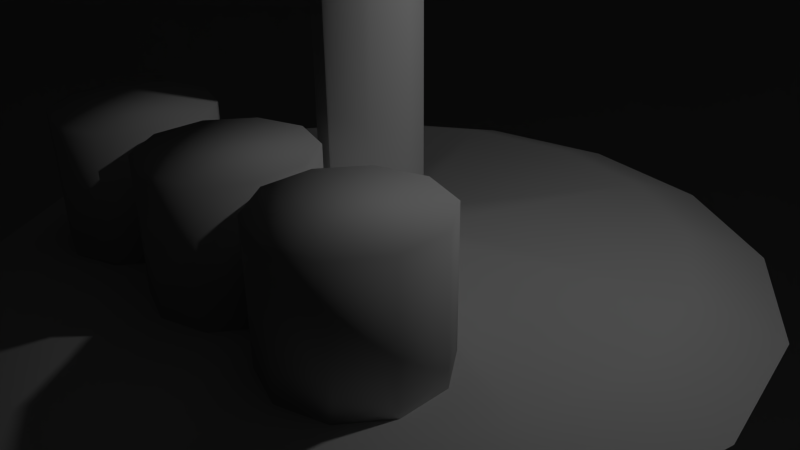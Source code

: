 # Source: MagnetoShield.blend  (saved by Blender 2.70.0; exported with 4.5.12 LTS)
import bpy
from mathutils import Matrix  # noqa: F401  (used for matrix-valued properties, if any)

bpy.ops.wm.read_factory_settings(use_empty=True)
scene = bpy.context.scene
scene.name = 'Scene'

# ---- collections
col_collection_1 = bpy.data.collections.new('Collection 1'); scene.collection.children.link(col_collection_1)

# ---- materials (node trees are filled in below, after node groups)
mat_material = bpy.data.materials.new('Material')
mat_material.alpha_threshold = 0.0
mat_material.use_transparent_shadow = False
mat_material.roughness = 0.5
mat_material.line_color = (0.0, 0.0, 0.0, 1.0)

# ---- material node trees

# ---- world
world_world = bpy.data.worlds.new('World'); scene.world = world_world
world_world.color = (0.05088, 0.05088, 0.05088)
world_world.use_sun_shadow = False
world_world.sun_shadow_jitter_overblur = 0.0
world_world.cycles.sampling_method = 'MANUAL'
world_world.cycles.sample_map_resolution = 256

# ---- cameras
cam_camera = bpy.data.cameras.new('Camera')
cam_camera.clip_end = 100.0
cam_camera.lens = 35.0
cam_camera.sensor_width = 32.0
cam_camera.sensor_height = 18.0
cam_camera.ortho_scale = 7.314
cam_camera.dof.focus_distance = 0.0
cam_camera.dof.aperture_fstop = 128.0

# ---- lights
light_lamp = bpy.data.lights.new('Lamp', 'POINT')
light_lamp.transmission_factor = 0.0
light_lamp.cutoff_distance = 30.0
light_lamp.energy = 100.0
light_lamp.shadow_buffer_clip_start = 1.001
light_lamp.shadow_soft_size = 0.1
light_lamp.shadow_maximum_resolution = 0.006
light_lamp.use_absolute_resolution = True
light_lamp.cycles.use_multiple_importance_sampling = False

# ---- meshes
me_cube_001 = bpy.data.meshes.new('Cube.001')
me_cube_001.from_pydata([(-0.4525, -0.4525, 18.0), (-0.64, -3.87e-08, 18.0), (-0.4525, 0.4525, 18.0), (-5.662e-09, 0.64, 18.0), (-1.023e-07, -0.64, 18.0), (0.4525, -0.4525, 18.0), (0.64, -3.097e-09, 18.0), (0.4525, 0.4525, 18.0), (-11.48, -1.66e-06, 18.74), (-2.273, -1.865, 20.45), (-2.926, 0.2882, 19.45), (-5.825, 0.5737, 19.31), (-8.667, 0.8536, 19.07), (6.732, 5.525, 20.07), (-8.118, -8.118, 19.74), (4.524, 3.713, 20.31), (2.273, 1.865, 20.45), (8.118, 8.118, 19.74), (-2.814, 0.8536, 19.45), (-5.601, 1.699, 19.31), (-8.334, 2.528, 19.07), (-7.68, 4.105, 20.07), (-10.61, 4.393, 18.74), (-2.593, 1.386, 19.45), (-5.162, 2.759, 19.31), (-7.68, 4.105, 19.07), (-5.162, 2.759, 20.31), (-5.525, -6.732, 20.07), (4.105, 7.68, 20.07), (2.759, 5.162, 20.31), (1.386, 2.593, 20.45), (4.393, 10.61, 19.74), (-3.713, -4.524, 20.31), (-2.273, 1.865, 19.45), (-4.524, 3.713, 19.31), (-6.732, 5.525, 19.07), (-1.865, -2.273, 20.45), (-8.118, 8.118, 18.74), (-1.865, 2.273, 19.45), (-3.713, 4.524, 19.31), (-5.525, 6.732, 19.07), (-4.105, -7.68, 20.07), (2.528, 8.334, 20.07), (1.699, 5.601, 20.31), (0.8536, 2.814, 20.45), (-2.759, -5.162, 20.31), (-1.386, 2.593, 19.45), (-2.759, 5.162, 19.31), (-4.105, 7.68, 19.07), (-2.593, 1.386, 20.45), (-1.386, -2.593, 20.45), (-4.393, 10.61, 18.74), (-4.393, -10.61, 19.74), (-0.8536, 2.814, 19.45), (-1.699, 5.601, 19.31), (-2.528, 8.334, 19.07), (-10.61, 4.393, 19.74), (8.667, -0.8536, 20.07), (5.825, -0.5737, 20.31), (2.926, -0.2882, 20.45), (11.48, 5.615e-07, 19.74), (-0.2882, 2.926, 19.45), (-0.5737, 5.825, 19.31), (-0.8536, 8.667, 19.07), (-1.735e-06, 11.48, 18.74), (-2.528, -8.334, 20.07), (0.2882, 2.926, 19.45), (0.5737, 5.825, 19.31), (0.8536, 8.667, 19.07), (-1.699, -5.601, 20.31), (8.667, 0.8536, 20.07), (5.825, 0.5737, 20.31), (2.926, 0.2882, 20.45), (-0.8536, -2.814, 20.45), (0.8536, 2.814, 19.45), (1.699, 5.601, 19.31), (2.528, 8.334, 19.07), (-0.8536, -8.667, 20.07), (4.393, 10.61, 18.74), (-0.5737, -5.825, 20.31), (1.386, 2.593, 19.45), (2.759, 5.162, 19.31), (4.105, 7.68, 19.07), (-0.2882, -2.926, 20.45), (0.8536, 8.667, 20.07), (0.5737, 5.825, 20.31), (0.2882, 2.926, 20.45), (-1.735e-06, 11.48, 19.74), (5.893e-07, -11.48, 19.74), (1.865, 2.273, 19.45), (3.713, 4.524, 19.31), (5.525, 6.732, 19.07), (8.118, 8.118, 18.74), (2.273, 1.865, 19.45), (4.524, 3.713, 19.31), (6.732, 5.525, 19.07), (-0.8536, 8.667, 20.07), (-0.5737, 5.825, 20.31), (-0.2882, 2.926, 20.45), (0.8536, -8.667, 20.07), (2.593, 1.386, 19.45), (5.162, 2.759, 19.31), (7.68, 4.105, 19.07), (0.5737, -5.825, 20.31), (10.61, 4.393, 18.74), (0.2882, -2.926, 20.45), (2.814, 0.8536, 19.45), (5.601, 1.699, 19.31), (8.334, 2.528, 19.07), (-8.334, 2.528, 20.07), (2.528, -8.334, 20.07), (8.334, 2.528, 20.07), (5.601, 1.699, 20.31), (2.814, 0.8536, 20.45), (10.61, 4.393, 19.74), (1.699, -5.601, 20.31), (2.926, 0.2882, 19.45), (5.825, 0.5737, 19.31), (8.667, 0.8536, 19.07), (0.8536, -2.814, 20.45), (11.48, 6.111e-07, 18.74), (4.393, -10.61, 19.74), (2.926, -0.2882, 19.45), (5.825, -0.5737, 19.31), (8.667, -0.8536, 19.07), (7.68, 4.105, 20.07), (5.162, 2.759, 20.31), (2.593, 1.386, 20.45), (2.814, -0.8536, 19.45), (5.601, -1.699, 19.31), (8.334, -2.528, 19.07), (-5.601, 1.699, 20.31), (10.61, -4.393, 18.74), (4.105, -7.68, 20.07), (2.593, -1.386, 19.45), (5.162, -2.759, 19.31), (7.68, -4.105, 19.07), (-2.814, 0.8536, 20.45), (2.759, -5.162, 20.31), (-2.528, 8.334, 20.07), (-1.699, 5.601, 20.31), (-0.8536, 2.814, 20.45), (-4.393, 10.61, 19.74), (1.386, -2.593, 20.45), (2.273, -1.865, 19.45), (4.524, -3.713, 19.31), (6.732, -5.525, 19.07), (5.525, -6.732, 20.07), (8.118, -8.118, 18.74), (3.713, -4.524, 20.31), (1.865, -2.273, 19.45), (3.713, -4.524, 19.31), (5.525, -6.732, 19.07), (1.865, -2.273, 20.45), (-4.105, 7.68, 20.07), (-2.759, 5.162, 20.31), (-1.386, 2.593, 20.45), (8.118, -8.118, 19.74), (1.386, -2.593, 19.45), (2.759, -5.162, 19.31), (4.105, -7.68, 19.07), (-8.667, 0.8536, 20.07), (4.393, -10.61, 18.74), (0.8536, -2.814, 19.45), (1.699, -5.601, 19.31), (2.528, -8.334, 19.07), (-5.825, 0.5737, 20.31), (0.2882, -2.926, 19.45), (0.5737, -5.825, 19.31), (0.8536, -8.667, 19.07), (5.894e-07, -11.48, 18.74), (-4.524, -3.713, 20.31), (-0.2882, -2.926, 19.45), (-0.5737, -5.825, 19.31), (-0.8536, -8.667, 19.07), (-0.8536, -2.814, 19.45), (-1.699, -5.601, 19.31), (-2.528, -8.334, 19.07), (-2.926, 0.2882, 20.45), (6.732, -5.525, 20.07), (-4.393, -10.61, 18.74), (4.524, -3.713, 20.31), (-1.386, -2.593, 19.45), (-2.759, -5.162, 19.31), (-4.105, -7.68, 19.07), (-11.48, -1.709e-06, 19.74), (2.273, -1.865, 20.45), (-5.525, 6.732, 20.07), (-3.713, 4.524, 20.31), (-1.865, 2.273, 20.45), (-8.118, 8.118, 19.74), (7.68, -4.105, 20.07), (-1.865, -2.273, 19.45), (-3.713, -4.524, 19.31), (-5.525, -6.732, 19.07), (5.162, -2.759, 20.31), (-8.118, -8.118, 18.74), (2.593, -1.386, 20.45), (-2.273, -1.865, 19.45), (-4.524, -3.713, 19.31), (-6.732, -5.525, 19.07), (10.61, -4.393, 19.74), (-8.667, -0.8536, 20.07), (-5.825, -0.5737, 20.31), (-6.732, 5.525, 20.07), (-4.524, 3.713, 20.31), (-2.273, 1.865, 20.45), (-2.926, -0.2882, 20.45), (-8.334, -2.528, 20.07), (-2.593, -1.386, 19.45), (-5.162, -2.759, 19.31), (-7.68, -4.105, 19.07), (-5.601, -1.699, 20.31), (-2.814, -0.8536, 20.45), (-10.61, -4.393, 18.74), (-10.61, -4.393, 19.74), (-2.814, -0.8536, 19.45), (-5.601, -1.699, 19.31), (-8.334, -2.528, 19.07), (8.334, -2.528, 20.07), (5.525, 6.732, 20.07), (3.713, 4.524, 20.31), (5.601, -1.699, 20.31), (-7.68, -4.105, 20.07), (-5.162, -2.759, 20.31), (-2.926, -0.2882, 19.45), (-5.825, -0.5737, 19.31), (-8.667, -0.8536, 19.07), (1.865, 2.273, 20.45), (2.814, -0.8536, 20.45), (-2.593, -1.386, 20.45), (-6.732, -5.525, 20.07), (2.762, -0.8973, 20.52), (2.762, 0.8973, 20.52), (2.662e-06, -2.904, 20.52), (1.707, -2.349, 20.52), (-2.762, -0.8973, 20.52), (-1.707, 2.349, 20.52), (2.662e-06, 2.904, 20.52), (1.998, -1.452, 20.9), (-1.707, -2.349, 20.52), (-0.7633, 2.349, 20.9), (1.998, 1.452, 20.9), (1.707, 2.349, 20.52), (-1.235, -0.8973, 21.13), (-1.235, 0.8973, 21.13), (-2.47, -6.52e-08, 20.9), (1.527, -6.52e-08, 21.13), (-2.762, 0.8973, 20.52), (-0.7633, -2.349, 20.9), (0.4717, -1.452, 21.13), (0.4717, 1.452, 21.13), (2.662e-06, -6.52e-08, 21.24), (2.597, -6.52e-08, 20.84), (0.8026, 2.47, 20.84), (-2.101, 1.527, 20.84), (-2.101, -1.527, 20.84), (0.8026, -2.47, 20.84)], [], [(11, 12, 161, 166), (8, 227, 202, 185), (231, 14, 27), (117, 116, 72, 71), (183, 184, 41, 45), (164, 165, 110, 115), (224, 230, 213, 212), (170, 169, 99, 88), (102, 101, 126, 125), (223, 224, 212, 208), (10, 11, 166, 178), (219, 222, 195, 191), (182, 183, 45, 50), (223, 208, 215), (163, 164, 115, 119), (169, 168, 103, 99), (101, 100, 127, 126), (146, 145, 181, 179), (184, 180, 52, 41), (81, 82, 28, 29), (148, 146, 179, 157), (19, 18, 137, 131), (193, 192, 36, 32), (168, 167, 105, 103), (219, 191, 201), (152, 148, 157, 147), (173, 174, 77, 79), (39, 40, 187, 188), (174, 170, 88, 77), (145, 144, 186, 181), (200, 196, 14, 231), (106, 107, 112, 113), (202, 161, 185), (138, 143, 119, 115), (151, 152, 147, 149), (217, 218, 208, 212), (153, 149, 181, 186), (91, 90, 221, 220), (80, 81, 29, 30), (179, 181, 149, 147), (123, 124, 57, 58), (165, 162, 121, 110), (180, 177, 65, 52), (38, 39, 188, 189), (92, 91, 220, 17), (104, 102, 125, 114), (202, 203, 166, 161), (172, 173, 79, 83), (63, 62, 97, 96), (48, 47, 155, 154), (150, 151, 149, 153), (130, 129, 222, 219), (216, 217, 212, 213), (90, 89, 228, 221), (132, 130, 219, 201), (166, 203, 207, 178), (45, 69, 73, 50), (37, 35, 204, 190), (67, 68, 84, 85), (79, 103, 105, 83), (78, 76, 42, 31), (47, 46, 156, 155), (20, 19, 131, 109), (68, 64, 87, 84), (122, 123, 58, 59), (194, 193, 32, 27), (21, 56, 109), (24, 25, 21, 26), (110, 121, 133), (12, 8, 185, 161), (41, 65, 69, 45), (21, 109, 131, 26), (129, 128, 229, 222), (62, 61, 98, 97), (179, 147, 157), (199, 200, 231, 171), (120, 118, 70, 60), (40, 37, 190, 187), (66, 67, 85, 86), (107, 108, 111, 112), (55, 51, 142, 139), (222, 229, 197, 195), (108, 104, 114, 111), (227, 226, 203, 202), (23, 24, 26, 49), (77, 88, 99), (198, 199, 171, 9), (95, 92, 17, 13), (51, 48, 154, 142), (124, 120, 60, 57), (214, 211, 223, 215), (177, 176, 69, 65), (169, 174, 173, 168), (160, 159, 138, 133), (226, 225, 207, 203), (94, 95, 13, 15), (196, 194, 27, 14), (194, 200, 199, 193), (136, 132, 201, 191), (177, 184, 183, 176), (162, 160, 133, 121), (210, 217, 216, 209), (12, 11, 226, 227), (19, 24, 23, 18), (211, 218, 217, 210), (176, 175, 73, 69), (11, 10, 225, 226), (54, 55, 139, 140), (193, 199, 198, 192), (26, 131, 137, 49), (159, 158, 143, 138), (93, 94, 15, 16), (205, 206, 189, 188), (135, 136, 191, 195), (204, 205, 188, 187), (32, 171, 231, 27), (218, 214, 215, 208), (101, 107, 106, 100), (53, 54, 140, 141), (32, 36, 9, 171), (75, 81, 80, 74), (76, 75, 43, 42), (129, 135, 134, 128), (62, 67, 66, 61), (90, 94, 93, 89), (35, 34, 205, 204), (22, 20, 109, 56), (134, 135, 195, 197), (117, 123, 122, 116), (211, 210, 224, 223), (118, 117, 71, 70), (176, 183, 182, 175), (25, 22, 56, 21), (47, 54, 53, 46), (159, 164, 163, 158), (75, 74, 44, 43), (34, 39, 38, 33), (145, 151, 150, 144), (64, 63, 96, 87), (168, 173, 172, 167), (82, 78, 31, 28), (187, 190, 204), (65, 41, 52), (34, 33, 206, 205), (140, 155, 156, 141), (113, 72, 116, 106), (16, 127, 100, 93), (80, 30, 228, 89), (133, 138, 115, 110), (140, 139, 154, 155), (66, 86, 44, 74), (98, 61, 53, 141), (38, 189, 156, 46), (206, 33, 23, 49), (10, 178, 137, 18), (213, 207, 225, 216), (209, 198, 9, 230), (36, 192, 182, 50), (83, 73, 175, 172), (119, 105, 167, 163), (154, 139, 142), (143, 158, 150, 153), (144, 134, 197, 186), (122, 59, 229, 128), (210, 209, 230, 224), (103, 79, 77, 99), (58, 71, 72, 59), (57, 70, 71, 58), (57, 60, 70), (125, 111, 114), (111, 125, 126, 112), (112, 126, 127, 113), (15, 221, 228, 16), (13, 220, 221, 15), (13, 17, 220), (42, 28, 31), (28, 42, 43, 29), (29, 43, 44, 30), (85, 97, 98, 86), (84, 96, 97, 85), (84, 87, 96), (160, 165, 164, 159), (146, 152, 151, 145), (130, 136, 135, 129), (118, 124, 123, 117), (102, 108, 107, 101), (91, 95, 94, 90), (76, 82, 81, 75), (63, 68, 67, 62), (48, 55, 54, 47), (35, 40, 39, 34), (20, 25, 24, 19), (25, 20, 22), (12, 227, 8), (218, 211, 214), (194, 196, 200), (184, 177, 180), (174, 169, 170), (165, 160, 162), (152, 146, 148), (136, 130, 132), (124, 118, 120), (108, 102, 104), (95, 91, 92), (82, 76, 78), (63, 64, 68), (55, 48, 51), (40, 35, 37), (50, 240, 36), (235, 239, 257), (239, 253, 247), (233, 242, 253), (251, 241, 245), (253, 242, 247), (255, 246, 245), (254, 241, 251), (249, 240, 50), (238, 241, 254), (257, 239, 250), (73, 249, 50), (232, 253, 239), (256, 249, 244), (240, 249, 256), (244, 249, 250), (243, 254, 242), (251, 245, 252), (236, 256, 246), (73, 83, 249), (244, 250, 252), (249, 257, 250), (250, 247, 252), (241, 255, 245), (83, 234, 249), (245, 246, 244), (246, 256, 244), (242, 254, 251), (234, 257, 249), (247, 242, 251), (248, 246, 255), (247, 251, 252), (250, 239, 247), (245, 244, 252), (237, 255, 241), (240, 256, 36), (36, 256, 9), (9, 256, 230), (256, 236, 230), (230, 236, 213), (236, 246, 213), (213, 246, 207), (178, 207, 246), (137, 178, 246), (246, 248, 137), (255, 137, 248), (137, 255, 49), (49, 255, 206), (206, 255, 189), (255, 237, 189), (189, 237, 156), (237, 241, 156), (156, 241, 141), (141, 241, 98), (241, 238, 98), (98, 238, 86), (238, 254, 86), (86, 254, 44), (44, 254, 30), (254, 243, 30), (30, 243, 228), (243, 242, 228), (228, 242, 16), (127, 16, 242), (242, 233, 127), (127, 233, 113), (72, 113, 233), (233, 253, 72), (72, 253, 59), (232, 229, 59), (232, 59, 253), (229, 232, 197), (232, 239, 197), (197, 239, 186), (239, 235, 186), (186, 235, 153), (153, 235, 143), (235, 257, 143), (143, 257, 119), (105, 119, 257), (257, 234, 105), (105, 234, 83), (116, 122, 6), (89, 93, 7), (61, 66, 3), (33, 38, 2), (225, 10, 1), (192, 198, 0), (167, 172, 4), (144, 150, 5), (5, 6, 128, 134), (6, 7, 100, 106), (7, 3, 74, 80), (3, 2, 46, 53), (2, 1, 18, 23), (1, 0, 209, 216), (0, 4, 175, 182), (4, 5, 158, 163), (122, 128, 6), (106, 116, 6), (93, 100, 7), (80, 89, 7), (66, 74, 3), (53, 61, 3), (46, 2, 38), (33, 2, 23), (10, 18, 1), (216, 225, 1), (209, 0, 198), (182, 192, 0), (172, 175, 4), (163, 167, 4), (158, 5, 150), (134, 144, 5)])
me_cube_001.polygons.foreach_set('use_smooth', [True] * 322)
me_cube_001.materials.append(mat_material)
me_cube_001.use_remesh_preserve_volume = False
me_cube_001.use_remesh_preserve_attributes = False
me_cube_001.use_mirror_vertex_groups = False
me_cube_001.update()
me_sphere = bpy.data.meshes.new('Sphere')
me_sphere.from_pydata([(-11.71, -7.458e-06, 19.62), (-22.96, -7.458e-06, 18.48), (-33.33, -7.458e-06, 16.63), (-42.43, -7.458e-06, 14.14), (-49.89, -7.458e-06, 11.11), (-55.43, -7.458e-06, 7.654), (-58.85, -7.458e-06, 3.902), (-60.0, -7.458e-06, 1.017e-06), (-58.85, -7.458e-06, -3.902), (-55.43, -7.458e-06, -7.654), (-49.89, -7.458e-06, -11.11), (-42.43, -7.458e-06, -14.14), (-33.33, -7.458e-06, -16.63), (-22.96, -7.458e-06, -18.48), (-11.71, -7.458e-06, -19.62), (-11.48, 2.284, 19.62), (-22.52, 4.479, 18.48), (-32.69, 6.503, 16.63), (-41.61, 8.277, 14.14), (-48.93, 9.733, 11.11), (-54.37, 10.81, 7.654), (-57.72, 11.48, 3.902), (-58.85, 11.71, 1.017e-06), (-57.72, 11.48, -3.902), (-54.37, 10.81, -7.654), (-48.93, 9.733, -11.11), (-41.61, 8.277, -14.14), (-32.69, 6.503, -16.63), (-22.52, 4.479, -18.48), (-11.48, 2.284, -19.62), (-10.81, 4.479, 19.62), (-21.21, 8.787, 18.48), (-30.8, 12.76, 16.63), (-39.2, 16.24, 14.14), (-46.09, 19.09, 11.11), (-51.21, 21.21, 7.654), (-54.37, 22.52, 3.902), (-55.43, 22.96, 1.017e-06), (-54.37, 22.52, -3.902), (-51.21, 21.21, -7.654), (-46.09, 19.09, -11.11), (-39.2, 16.24, -14.14), (-30.8, 12.76, -16.63), (-21.21, 8.787, -18.48), (-10.81, 4.479, -19.62), (-9.733, 6.503, 19.62), (-19.09, 12.76, 18.48), (-27.72, 18.52, 16.63), (-35.28, 23.57, 14.14), (-41.48, 27.72, 11.11), (-46.09, 30.8, 7.654), (-48.93, 32.69, 3.902), (-49.89, 33.33, 1.017e-06), (-48.93, 32.69, -3.902), (-46.09, 30.8, -7.654), (-41.48, 27.72, -11.11), (-35.28, 23.57, -14.14), (-27.72, 18.52, -16.63), (-19.09, 12.76, -18.48), (-9.733, 6.503, -19.62), (-8.277, 8.277, 19.62), (-16.24, 16.24, 18.48), (-23.57, 23.57, 16.63), (-30.0, 30.0, 14.14), (-35.28, 35.28, 11.11), (-39.2, 39.2, 7.654), (-41.61, 41.61, 3.902), (-42.43, 42.43, 1.017e-06), (-41.61, 41.61, -3.902), (-39.2, 39.2, -7.654), (-35.28, 35.28, -11.11), (-30.0, 30.0, -14.14), (-23.57, 23.57, -16.63), (-16.24, 16.24, -18.48), (-8.277, 8.277, -19.62), (-6.503, 9.733, 19.62), (-12.76, 19.09, 18.48), (-18.52, 27.72, 16.63), (-23.57, 35.28, 14.14), (-27.72, 41.48, 11.11), (-30.8, 46.09, 7.654), (-32.69, 48.93, 3.902), (-33.33, 49.89, 1.017e-06), (-32.69, 48.93, -3.902), (-30.8, 46.09, -7.654), (-27.72, 41.48, -11.11), (-23.57, 35.28, -14.14), (-18.52, 27.72, -16.63), (-12.76, 19.09, -18.48), (-6.503, 9.733, -19.62), (-4.479, 10.81, 19.62), (-8.787, 21.21, 18.48), (-12.76, 30.8, 16.63), (-16.24, 39.2, 14.14), (-19.09, 46.09, 11.11), (-21.21, 51.21, 7.654), (-22.52, 54.37, 3.902), (-22.96, 55.43, 1.017e-06), (-22.52, 54.37, -3.902), (-21.21, 51.21, -7.654), (-19.09, 46.09, -11.11), (-16.24, 39.2, -14.14), (-12.76, 30.8, -16.63), (-8.787, 21.21, -18.48), (-4.479, 10.81, -19.62), (-2.284, 11.48, 19.62), (-4.479, 22.52, 18.48), (-6.503, 32.69, 16.63), (-8.277, 41.61, 14.14), (-9.733, 48.93, 11.11), (-10.81, 54.37, 7.654), (-11.48, 57.72, 3.902), (-11.71, 58.85, 1.017e-06), (-11.48, 57.72, -3.902), (-10.81, 54.37, -7.654), (-9.733, 48.93, -11.11), (-8.277, 41.61, -14.14), (-6.503, 32.69, -16.63), (-4.479, 22.52, -18.48), (-2.284, 11.48, -19.62), (4.166e-06, 11.71, 19.62), (5.239e-06, 22.96, 18.48), (1.305e-06, 33.33, 16.63), (4.881e-06, 42.43, 14.14), (4.166e-06, 49.89, 11.11), (1.305e-06, 55.43, 7.654), (8.457e-06, 58.85, 3.902), (6.311e-06, 60.0, 1.017e-06), (8.457e-06, 58.85, -3.902), (1.305e-06, 55.43, -7.654), (4.166e-06, 49.89, -11.11), (4.881e-06, 42.43, -14.14), (4.166e-06, 33.33, -16.63), (5.596e-06, 22.96, -18.48), (3.808e-06, 11.71, -19.62), (2.284, 11.48, 19.62), (4.479, 22.52, 18.48), (6.503, 32.69, 16.63), (8.277, 41.61, 14.14), (9.733, 48.93, 11.11), (10.81, 54.37, 7.654), (11.48, 57.72, 3.902), (11.71, 58.85, 1.017e-06), (11.48, 57.72, -3.902), (10.81, 54.37, -7.654), (9.733, 48.93, -11.11), (8.277, 41.61, -14.14), (6.503, 32.69, -16.63), (4.479, 22.52, -18.48), (2.284, 11.48, -19.62), (4.479, 10.81, 19.62), (8.787, 21.21, 18.48), (12.76, 30.8, 16.63), (16.24, 39.2, 14.14), (19.09, 46.09, 11.11), (21.21, 51.21, 7.654), (22.52, 54.37, 3.902), (22.96, 55.43, 1.017e-06), (22.52, 54.37, -3.902), (21.21, 51.21, -7.654), (19.09, 46.09, -11.11), (16.24, 39.2, -14.14), (12.76, 30.8, -16.63), (8.787, 21.21, -18.48), (4.479, 10.81, -19.62), (6.503, 9.733, 19.62), (12.76, 19.09, 18.48), (18.52, 27.72, 16.63), (23.57, 35.28, 14.14), (27.72, 41.48, 11.11), (30.8, 46.09, 7.654), (32.69, 48.93, 3.902), (33.33, 49.89, 1.017e-06), (32.69, 48.93, -3.902), (30.8, 46.09, -7.654), (27.72, 41.48, -11.11), (23.57, 35.28, -14.14), (18.52, 27.72, -16.63), (12.76, 19.09, -18.48), (6.503, 9.733, -19.62), (8.277, 8.277, 19.62), (16.24, 16.24, 18.48), (23.57, 23.57, 16.63), (30.0, 30.0, 14.14), (35.28, 35.28, 11.11), (39.2, 39.2, 7.654), (41.61, 41.61, 3.902), (42.43, 42.43, 1.017e-06), (41.61, 41.61, -3.902), (39.2, 39.2, -7.654), (35.28, 35.28, -11.11), (30.0, 30.0, -14.14), (23.57, 23.57, -16.63), (16.24, 16.24, -18.48), (8.277, 8.277, -19.62), (9.733, 6.503, 19.62), (19.09, 12.76, 18.48), (27.72, 18.52, 16.63), (35.28, 23.57, 14.14), (41.48, 27.72, 11.11), (46.09, 30.8, 7.654), (48.93, 32.69, 3.902), (49.89, 33.33, 1.017e-06), (48.93, 32.69, -3.902), (46.09, 30.8, -7.654), (41.48, 27.72, -11.11), (35.28, 23.57, -14.14), (27.72, 18.52, -16.63), (19.09, 12.76, -18.48), (9.733, 6.503, -19.62), (10.81, 4.479, 19.62), (21.21, 8.787, 18.48), (30.8, 12.76, 16.63), (39.2, 16.24, 14.14), (46.09, 19.09, 11.11), (51.21, 21.21, 7.654), (54.37, 22.52, 3.902), (55.43, 22.96, 1.017e-06), (54.37, 22.52, -3.902), (51.21, 21.21, -7.654), (46.09, 19.09, -11.11), (39.2, 16.24, -14.14), (30.8, 12.76, -16.63), (21.21, 8.787, -18.48), (10.81, 4.479, -19.62), (11.48, 2.284, 19.62), (22.52, 4.479, 18.48), (32.69, 6.503, 16.63), (41.61, 8.277, 14.14), (48.93, 9.733, 11.11), (54.37, 10.81, 7.654), (57.72, 11.48, 3.902), (58.85, 11.71, 1.017e-06), (57.72, 11.48, -3.902), (54.37, 10.81, -7.654), (48.93, 9.733, -11.11), (41.61, 8.277, -14.14), (32.69, 6.503, -16.63), (22.52, 4.479, -18.48), (11.48, 2.284, -19.62), (11.71, -1.008e-05, 19.62), (22.96, -9.366e-06, 18.48), (33.33, -4.359e-06, 16.63), (42.43, -1.08e-05, 14.14), (49.89, -9.366e-06, 11.11), (55.43, -8.651e-06, 7.654), (58.85, -1.866e-05, 3.902), (60.0, -9.366e-06, 1.017e-06), (58.85, -1.866e-05, -3.902), (55.43, -8.651e-06, -7.654), (49.89, -9.366e-06, -11.11), (42.43, -1.08e-05, -14.14), (33.33, -5.79e-06, -16.63), (22.96, -7.22e-06, -18.48), (11.71, -9.545e-06, -19.62), (11.48, -2.284, 19.62), (22.52, -4.479, 18.48), (32.69, -6.503, 16.63), (41.61, -8.277, 14.14), (48.93, -9.733, 11.11), (54.37, -10.81, 7.654), (57.72, -11.48, 3.902), (58.85, -11.71, 1.017e-06), (57.72, -11.48, -3.902), (54.37, -10.81, -7.654), (48.93, -9.733, -11.11), (41.61, -8.277, -14.14), (32.69, -6.503, -16.63), (22.52, -4.479, -18.48), (11.48, -2.284, -19.62), (10.81, -4.479, 19.62), (21.21, -8.787, 18.48), (30.8, -12.76, 16.63), (39.2, -16.24, 14.14), (46.09, -19.09, 11.11), (51.21, -21.21, 7.654), (54.37, -22.52, 3.902), (55.43, -22.96, 1.017e-06), (54.37, -22.52, -3.902), (51.21, -21.21, -7.654), (46.09, -19.09, -11.11), (39.2, -16.24, -14.14), (30.8, -12.76, -16.63), (21.21, -8.787, -18.48), (10.81, -4.479, -19.62), (9.733, -6.503, 19.62), (19.09, -12.76, 18.48), (27.72, -18.52, 16.63), (35.28, -23.57, 14.14), (41.48, -27.72, 11.11), (46.09, -30.8, 7.654), (48.93, -32.69, 3.902), (49.89, -33.33, 1.017e-06), (48.93, -32.69, -3.902), (46.09, -30.8, -7.654), (41.48, -27.72, -11.11), (35.28, -23.57, -14.14), (27.72, -18.52, -16.63), (19.09, -12.76, -18.48), (9.733, -6.503, -19.62), (8.277, -8.277, 19.62), (16.24, -16.24, 18.48), (23.57, -23.57, 16.63), (30.0, -30.0, 14.14), (35.28, -35.28, 11.11), (39.2, -39.2, 7.654), (41.61, -41.61, 3.902), (42.43, -42.43, 1.017e-06), (41.61, -41.61, -3.902), (39.2, -39.2, -7.654), (35.28, -35.28, -11.11), (30.0, -30.0, -14.14), (23.57, -23.57, -16.63), (16.24, -16.24, -18.48), (8.277, -8.277, -19.62), (6.503, -9.733, 19.62), (12.76, -19.09, 18.48), (18.52, -27.72, 16.63), (23.57, -35.28, 14.14), (27.72, -41.48, 11.11), (30.8, -46.09, 7.654), (32.69, -48.93, 3.902), (33.33, -49.89, 1.017e-06), (32.69, -48.93, -3.902), (30.8, -46.09, -7.654), (27.72, -41.48, -11.11), (23.57, -35.28, -14.14), (18.52, -27.72, -16.63), (12.76, -19.09, -18.48), (6.503, -9.733, -19.62), (4.479, -10.81, 19.62), (8.787, -21.21, 18.48), (12.76, -30.8, 16.63), (16.24, -39.2, 14.14), (19.09, -46.09, 11.11), (21.21, -51.21, 7.654), (22.52, -54.37, 3.902), (22.96, -55.43, 1.017e-06), (22.52, -54.37, -3.902), (21.21, -51.21, -7.654), (19.09, -46.09, -11.11), (16.24, -39.2, -14.14), (12.76, -30.8, -16.63), (8.787, -21.21, -18.48), (4.479, -10.81, -19.62), (2.284, -11.48, 19.62), (4.479, -22.52, 18.48), (6.503, -32.69, 16.63), (8.277, -41.61, 14.14), (9.733, -48.93, 11.11), (10.81, -54.37, 7.654), (11.48, -57.72, 3.902), (11.71, -58.85, 1.017e-06), (11.48, -57.72, -3.902), (10.81, -54.37, -7.654), (9.733, -48.93, -11.11), (8.277, -41.61, -14.14), (6.503, -32.69, -16.63), (4.479, -22.52, -18.48), (2.284, -11.48, -19.62), (5.29e-08, -11.71, 19.62), (2.02e-06, -22.96, 18.48), (3.45e-06, -33.33, 16.63), (-3.702e-06, -42.43, 14.14), (-5.848e-06, -49.89, 11.11), (-3.702e-06, -55.43, 7.654), (-1.014e-05, -58.85, 3.902), (-8.412e-07, -60.0, 1.017e-06), (-1.014e-05, -58.85, -3.902), (-3.702e-06, -55.43, -7.654), (-5.848e-06, -49.89, -11.11), (-3.702e-06, -42.43, -14.14), (2.02e-06, -33.33, -16.63), (3.45e-06, -22.96, -18.48), (1.126e-06, -11.71, -19.62), (-2.284, -11.48, 19.62), (-4.479, -22.52, 18.48), (-6.503, -32.69, 16.63), (-8.277, -41.61, 14.14), (-9.733, -48.93, 11.11), (-10.81, -54.37, 7.654), (-11.48, -57.72, 3.902), (-11.71, -58.85, 1.017e-06), (-11.48, -57.72, -3.902), (-10.81, -54.37, -7.654), (-9.733, -48.93, -11.11), (-8.277, -41.61, -14.14), (-6.503, -32.69, -16.63), (-4.479, -22.52, -18.48), (-2.284, -11.48, -19.62), (3.313e-06, -7.458e-06, -20.0), (-4.479, -10.81, 19.62), (-8.787, -21.21, 18.48), (-12.76, -30.8, 16.63), (-16.24, -39.2, 14.14), (-19.09, -46.09, 11.11), (-21.21, -51.21, 7.654), (-22.52, -54.37, 3.902), (-22.96, -55.43, 1.017e-06), (-22.52, -54.37, -3.902), (-21.21, -51.21, -7.654), (-19.09, -46.09, -11.11), (-16.24, -39.2, -14.14), (-12.76, -30.8, -16.63), (-8.787, -21.21, -18.48), (-4.479, -10.81, -19.62), (-6.503, -9.733, 19.62), (-12.76, -19.09, 18.48), (-18.52, -27.72, 16.63), (-23.57, -35.28, 14.14), (-27.72, -41.48, 11.11), (-30.8, -46.09, 7.654), (-32.69, -48.93, 3.902), (-33.33, -49.89, 1.017e-06), (-32.69, -48.93, -3.902), (-30.8, -46.09, -7.654), (-27.72, -41.48, -11.11), (-23.57, -35.28, -14.14), (-18.52, -27.72, -16.63), (-12.76, -19.09, -18.48), (-6.503, -9.733, -19.62), (-8.277, -8.277, 19.62), (-16.24, -16.24, 18.48), (-23.57, -23.57, 16.63), (-30.0, -30.0, 14.14), (-35.28, -35.28, 11.11), (-39.2, -39.2, 7.654), (-41.61, -41.61, 3.902), (-42.43, -42.43, 1.017e-06), (-41.61, -41.61, -3.902), (-39.2, -39.2, -7.654), (-35.28, -35.28, -11.11), (-30.0, -30.0, -14.14), (-23.57, -23.57, -16.63), (-16.24, -16.24, -18.48), (-8.277, -8.277, -19.62), (-9.733, -6.503, 19.62), (-19.09, -12.76, 18.48), (-27.72, -18.52, 16.63), (-35.28, -23.57, 14.14), (-41.48, -27.72, 11.11), (-46.09, -30.8, 7.654), (-48.93, -32.69, 3.902), (-49.89, -33.33, 1.017e-06), (-48.93, -32.69, -3.902), (-46.09, -30.8, -7.654), (-41.48, -27.72, -11.11), (-35.28, -23.57, -14.14), (-27.72, -18.52, -16.63), (-19.09, -12.76, -18.48), (-9.733, -6.503, -19.62), (-1.475e-05, -1.494e-05, 20.0), (-10.81, -4.479, 19.62), (-21.21, -8.787, 18.48), (-30.8, -12.76, 16.63), (-39.2, -16.24, 14.14), (-46.09, -19.09, 11.11), (-51.21, -21.21, 7.654), (-54.37, -22.52, 3.902), (-55.43, -22.96, 1.017e-06), (-54.37, -22.52, -3.902), (-51.21, -21.21, -7.654), (-46.09, -19.09, -11.11), (-39.2, -16.24, -14.14), (-30.8, -12.76, -16.63), (-21.21, -8.787, -18.48), (-10.81, -4.479, -19.62), (-11.48, -2.284, 19.62), (-22.52, -4.479, 18.48), (-32.69, -6.503, 16.63), (-41.61, -8.277, 14.14), (-48.93, -9.733, 11.11), (-54.37, -10.81, 7.654), (-57.72, -11.48, 3.902), (-58.85, -11.71, 1.017e-06), (-57.72, -11.48, -3.902), (-54.37, -10.81, -7.654), (-48.93, -9.733, -11.11), (-41.61, -8.277, -14.14), (-32.69, -6.503, -16.63), (-22.52, -4.479, -18.48), (-11.48, -2.284, -19.62)], [], [(4, 3, 18, 19), (2, 1, 16, 17), (13, 12, 27, 28), (11, 10, 25, 26), (9, 8, 23, 24), (7, 6, 21, 22), (5, 4, 19, 20), (3, 2, 17, 18), (14, 13, 28, 29), (1, 0, 15, 16), (12, 11, 26, 27), (10, 9, 24, 25), (8, 7, 22, 23), (6, 5, 20, 21), (25, 24, 39, 40), (23, 22, 37, 38), (21, 20, 35, 36), (19, 18, 33, 34), (17, 16, 31, 32), (28, 27, 42, 43), (26, 25, 40, 41), (24, 23, 38, 39), (22, 21, 36, 37), (20, 19, 34, 35), (18, 17, 32, 33), (29, 28, 43, 44), (16, 15, 30, 31), (27, 26, 41, 42), (40, 39, 54, 55), (38, 37, 52, 53), (36, 35, 50, 51), (34, 33, 48, 49), (32, 31, 46, 47), (43, 42, 57, 58), (41, 40, 55, 56), (39, 38, 53, 54), (37, 36, 51, 52), (35, 34, 49, 50), (33, 32, 47, 48), (44, 43, 58, 59), (31, 30, 45, 46), (42, 41, 56, 57), (55, 54, 69, 70), (53, 52, 67, 68), (51, 50, 65, 66), (49, 48, 63, 64), (47, 46, 61, 62), (58, 57, 72, 73), (56, 55, 70, 71), (54, 53, 68, 69), (52, 51, 66, 67), (50, 49, 64, 65), (48, 47, 62, 63), (59, 58, 73, 74), (46, 45, 60, 61), (57, 56, 71, 72), (70, 69, 84, 85), (68, 67, 82, 83), (66, 65, 80, 81), (64, 63, 78, 79), (62, 61, 76, 77), (73, 72, 87, 88), (71, 70, 85, 86), (69, 68, 83, 84), (67, 66, 81, 82), (65, 64, 79, 80), (63, 62, 77, 78), (74, 73, 88, 89), (61, 60, 75, 76), (72, 71, 86, 87), (85, 84, 99, 100), (83, 82, 97, 98), (81, 80, 95, 96), (79, 78, 93, 94), (77, 76, 91, 92), (88, 87, 102, 103), (86, 85, 100, 101), (84, 83, 98, 99), (82, 81, 96, 97), (80, 79, 94, 95), (78, 77, 92, 93), (89, 88, 103, 104), (76, 75, 90, 91), (87, 86, 101, 102), (100, 99, 114, 115), (98, 97, 112, 113), (96, 95, 110, 111), (94, 93, 108, 109), (92, 91, 106, 107), (103, 102, 117, 118), (101, 100, 115, 116), (99, 98, 113, 114), (97, 96, 111, 112), (95, 94, 109, 110), (93, 92, 107, 108), (104, 103, 118, 119), (91, 90, 105, 106), (102, 101, 116, 117), (115, 114, 129, 130), (113, 112, 127, 128), (111, 110, 125, 126), (109, 108, 123, 124), (107, 106, 121, 122), (118, 117, 132, 133), (116, 115, 130, 131), (114, 113, 128, 129), (112, 111, 126, 127), (110, 109, 124, 125), (108, 107, 122, 123), (119, 118, 133, 134), (106, 105, 120, 121), (117, 116, 131, 132), (130, 129, 144, 145), (128, 127, 142, 143), (126, 125, 140, 141), (124, 123, 138, 139), (122, 121, 136, 137), (133, 132, 147, 148), (131, 130, 145, 146), (129, 128, 143, 144), (127, 126, 141, 142), (125, 124, 139, 140), (123, 122, 137, 138), (134, 133, 148, 149), (121, 120, 135, 136), (132, 131, 146, 147), (145, 144, 159, 160), (143, 142, 157, 158), (141, 140, 155, 156), (139, 138, 153, 154), (137, 136, 151, 152), (148, 147, 162, 163), (146, 145, 160, 161), (144, 143, 158, 159), (142, 141, 156, 157), (140, 139, 154, 155), (138, 137, 152, 153), (149, 148, 163, 164), (136, 135, 150, 151), (147, 146, 161, 162), (160, 159, 174, 175), (158, 157, 172, 173), (156, 155, 170, 171), (154, 153, 168, 169), (152, 151, 166, 167), (163, 162, 177, 178), (161, 160, 175, 176), (159, 158, 173, 174), (157, 156, 171, 172), (155, 154, 169, 170), (153, 152, 167, 168), (164, 163, 178, 179), (151, 150, 165, 166), (162, 161, 176, 177), (175, 174, 189, 190), (173, 172, 187, 188), (171, 170, 185, 186), (169, 168, 183, 184), (167, 166, 181, 182), (178, 177, 192, 193), (176, 175, 190, 191), (174, 173, 188, 189), (172, 171, 186, 187), (170, 169, 184, 185), (168, 167, 182, 183), (179, 178, 193, 194), (166, 165, 180, 181), (177, 176, 191, 192), (190, 189, 204, 205), (188, 187, 202, 203), (186, 185, 200, 201), (184, 183, 198, 199), (182, 181, 196, 197), (193, 192, 207, 208), (191, 190, 205, 206), (189, 188, 203, 204), (187, 186, 201, 202), (185, 184, 199, 200), (183, 182, 197, 198), (194, 193, 208, 209), (181, 180, 195, 196), (192, 191, 206, 207), (205, 204, 219, 220), (203, 202, 217, 218), (201, 200, 215, 216), (199, 198, 213, 214), (197, 196, 211, 212), (208, 207, 222, 223), (206, 205, 220, 221), (204, 203, 218, 219), (202, 201, 216, 217), (200, 199, 214, 215), (198, 197, 212, 213), (209, 208, 223, 224), (196, 195, 210, 211), (207, 206, 221, 222), (220, 219, 234, 235), (218, 217, 232, 233), (216, 215, 230, 231), (214, 213, 228, 229), (212, 211, 226, 227), (223, 222, 237, 238), (221, 220, 235, 236), (219, 218, 233, 234), (217, 216, 231, 232), (215, 214, 229, 230), (213, 212, 227, 228), (224, 223, 238, 239), (211, 210, 225, 226), (222, 221, 236, 237), (235, 234, 249, 250), (233, 232, 247, 248), (231, 230, 245, 246), (229, 228, 243, 244), (227, 226, 241, 242), (238, 237, 252, 253), (236, 235, 250, 251), (234, 233, 248, 249), (232, 231, 246, 247), (230, 229, 244, 245), (228, 227, 242, 243), (239, 238, 253, 254), (226, 225, 240, 241), (237, 236, 251, 252), (250, 249, 264, 265), (248, 247, 262, 263), (246, 245, 260, 261), (244, 243, 258, 259), (242, 241, 256, 257), (253, 252, 267, 268), (251, 250, 265, 266), (249, 248, 263, 264), (247, 246, 261, 262), (245, 244, 259, 260), (243, 242, 257, 258), (254, 253, 268, 269), (241, 240, 255, 256), (252, 251, 266, 267), (265, 264, 279, 280), (263, 262, 277, 278), (261, 260, 275, 276), (259, 258, 273, 274), (257, 256, 271, 272), (268, 267, 282, 283), (266, 265, 280, 281), (264, 263, 278, 279), (262, 261, 276, 277), (260, 259, 274, 275), (258, 257, 272, 273), (269, 268, 283, 284), (256, 255, 270, 271), (267, 266, 281, 282), (280, 279, 294, 295), (278, 277, 292, 293), (276, 275, 290, 291), (274, 273, 288, 289), (272, 271, 286, 287), (283, 282, 297, 298), (281, 280, 295, 296), (279, 278, 293, 294), (277, 276, 291, 292), (275, 274, 289, 290), (273, 272, 287, 288), (284, 283, 298, 299), (271, 270, 285, 286), (282, 281, 296, 297), (295, 294, 309, 310), (293, 292, 307, 308), (291, 290, 305, 306), (289, 288, 303, 304), (287, 286, 301, 302), (298, 297, 312, 313), (296, 295, 310, 311), (294, 293, 308, 309), (292, 291, 306, 307), (290, 289, 304, 305), (288, 287, 302, 303), (299, 298, 313, 314), (286, 285, 300, 301), (297, 296, 311, 312), (310, 309, 324, 325), (308, 307, 322, 323), (306, 305, 320, 321), (304, 303, 318, 319), (302, 301, 316, 317), (313, 312, 327, 328), (311, 310, 325, 326), (309, 308, 323, 324), (307, 306, 321, 322), (305, 304, 319, 320), (303, 302, 317, 318), (314, 313, 328, 329), (301, 300, 315, 316), (312, 311, 326, 327), (325, 324, 339, 340), (323, 322, 337, 338), (321, 320, 335, 336), (319, 318, 333, 334), (317, 316, 331, 332), (328, 327, 342, 343), (326, 325, 340, 341), (324, 323, 338, 339), (322, 321, 336, 337), (320, 319, 334, 335), (318, 317, 332, 333), (329, 328, 343, 344), (316, 315, 330, 331), (327, 326, 341, 342), (340, 339, 354, 355), (338, 337, 352, 353), (336, 335, 350, 351), (334, 333, 348, 349), (332, 331, 346, 347), (343, 342, 357, 358), (341, 340, 355, 356), (339, 338, 353, 354), (337, 336, 351, 352), (335, 334, 349, 350), (333, 332, 347, 348), (344, 343, 358, 359), (331, 330, 345, 346), (342, 341, 356, 357), (355, 354, 369, 370), (353, 352, 367, 368), (351, 350, 365, 366), (349, 348, 363, 364), (347, 346, 361, 362), (358, 357, 372, 373), (356, 355, 370, 371), (354, 353, 368, 369), (352, 351, 366, 367), (350, 349, 364, 365), (348, 347, 362, 363), (359, 358, 373, 374), (346, 345, 360, 361), (357, 356, 371, 372), (370, 369, 384, 385), (368, 367, 382, 383), (366, 365, 380, 381), (364, 363, 378, 379), (362, 361, 376, 377), (373, 372, 387, 388), (371, 370, 385, 386), (369, 368, 383, 384), (367, 366, 381, 382), (365, 364, 379, 380), (363, 362, 377, 378), (374, 373, 388, 389), (361, 360, 375, 376), (372, 371, 386, 387), (385, 384, 400, 401), (383, 382, 398, 399), (381, 380, 396, 397), (379, 378, 394, 395), (377, 376, 392, 393), (388, 387, 403, 404), (386, 385, 401, 402), (384, 383, 399, 400), (382, 381, 397, 398), (380, 379, 395, 396), (378, 377, 393, 394), (389, 388, 404, 405), (376, 375, 391, 392), (387, 386, 402, 403), (401, 400, 415, 416), (399, 398, 413, 414), (397, 396, 411, 412), (395, 394, 409, 410), (393, 392, 407, 408), (404, 403, 418, 419), (402, 401, 416, 417), (400, 399, 414, 415), (398, 397, 412, 413), (396, 395, 410, 411), (394, 393, 408, 409), (405, 404, 419, 420), (392, 391, 406, 407), (403, 402, 417, 418), (416, 415, 430, 431), (414, 413, 428, 429), (412, 411, 426, 427), (410, 409, 424, 425), (408, 407, 422, 423), (419, 418, 433, 434), (417, 416, 431, 432), (415, 414, 429, 430), (413, 412, 427, 428), (411, 410, 425, 426), (409, 408, 423, 424), (420, 419, 434, 435), (407, 406, 421, 422), (418, 417, 432, 433), (431, 430, 445, 446), (429, 428, 443, 444), (427, 426, 441, 442), (425, 424, 439, 440), (423, 422, 437, 438), (434, 433, 448, 449), (432, 431, 446, 447), (430, 429, 444, 445), (428, 427, 442, 443), (426, 425, 440, 441), (424, 423, 438, 439), (435, 434, 449, 450), (422, 421, 436, 437), (433, 432, 447, 448), (446, 445, 461, 462), (444, 443, 459, 460), (442, 441, 457, 458), (440, 439, 455, 456), (438, 437, 453, 454), (449, 448, 464, 465), (447, 446, 462, 463), (445, 444, 460, 461), (443, 442, 458, 459), (441, 440, 456, 457), (439, 438, 454, 455), (450, 449, 465, 466), (437, 436, 452, 453), (448, 447, 463, 464), (462, 461, 476, 477), (460, 459, 474, 475), (458, 457, 472, 473), (456, 455, 470, 471), (454, 453, 468, 469), (465, 464, 479, 480), (463, 462, 477, 478), (461, 460, 475, 476), (459, 458, 473, 474), (457, 456, 471, 472), (455, 454, 469, 470), (466, 465, 480, 481), (453, 452, 467, 468), (464, 463, 478, 479), (390, 14, 29), (0, 451, 15), (390, 29, 44), (15, 451, 30), (390, 44, 59), (30, 451, 45), (390, 59, 74), (45, 451, 60), (390, 74, 89), (60, 451, 75), (390, 89, 104), (75, 451, 90), (390, 104, 119), (90, 451, 105), (390, 119, 134), (105, 451, 120), (390, 134, 149), (120, 451, 135), (390, 149, 164), (135, 451, 150), (390, 164, 179), (150, 451, 165), (390, 179, 194), (165, 451, 180), (390, 194, 209), (180, 451, 195), (390, 209, 224), (195, 451, 210), (390, 224, 239), (210, 451, 225), (390, 239, 254), (225, 451, 240), (390, 254, 269), (240, 451, 255), (390, 269, 284), (255, 451, 270), (390, 284, 299), (270, 451, 285), (390, 299, 314), (285, 451, 300), (390, 314, 329), (300, 451, 315), (390, 329, 344), (315, 451, 330), (390, 344, 359), (330, 451, 345), (390, 359, 374), (345, 451, 360), (390, 374, 389), (360, 451, 375), (390, 389, 405), (375, 451, 391), (390, 405, 420), (391, 451, 406), (390, 420, 435), (406, 451, 421), (390, 435, 450), (421, 451, 436), (390, 450, 466), (436, 451, 452), (390, 466, 481), (452, 451, 467), (477, 476, 9, 10), (475, 474, 7, 8), (473, 472, 5, 6), (471, 470, 3, 4), (390, 481, 14), (469, 468, 1, 2), (480, 479, 12, 13), (467, 451, 0), (478, 477, 10, 11), (476, 475, 8, 9), (474, 473, 6, 7), (472, 471, 4, 5), (470, 469, 2, 3), (481, 480, 13, 14), (468, 467, 0, 1), (479, 478, 11, 12)])
me_sphere.polygons.foreach_set('use_smooth', [True] * 512)
_uv = me_sphere.uv_layers.new(name='UVMap')
_uv.uv.foreach_set('vector', [0.08427, 0.5, 0.1464, 0.5, 0.1532, 0.569, 0.09225, 0.5811, 0.2222, 0.5, 0.3087, 0.5, 0.3123, 0.5373, 0.2276, 0.5542, 0.3087, 0.5, 0.2222, 0.5, 0.2276, 0.5542, 0.3123, 0.5373, 0.1464, 0.5, 0.08427, 0.5, 0.09225, 0.5811, 0.1532, 0.569, 0.03806, 0.5, 0.009607, 0.5, 0.01903, 0.5957, 0.04694, 0.5901, 0.0, 0.5, 0.009607, 0.5, 0.01903, 0.5957, 0.009607, 0.5975, 0.03806, 0.5, 0.08427, 0.5, 0.09225, 0.5811, 0.04694, 0.5901, 0.1464, 0.5, 0.2222, 0.5, 0.2276, 0.5542, 0.1532, 0.569, 0.4025, 0.5, 0.3087, 0.5, 0.3123, 0.5373, 0.4043, 0.519, 0.3087, 0.5, 0.4025, 0.5, 0.4043, 0.519, 0.3123, 0.5373, 0.2222, 0.5, 0.1464, 0.5, 0.1532, 0.569, 0.2276, 0.5542, 0.08427, 0.5, 0.03806, 0.5, 0.04694, 0.5901, 0.09225, 0.5811, 0.009607, 0.5, 0.0, 0.5, 0.009607, 0.5975, 0.01903, 0.5957, 0.009607, 0.5, 0.03806, 0.5, 0.04694, 0.5901, 0.01903, 0.5957, 0.09225, 0.5811, 0.04694, 0.5901, 0.07322, 0.6768, 0.1159, 0.6591, 0.01903, 0.5957, 0.009607, 0.5975, 0.03806, 0.6913, 0.04694, 0.6877, 0.01903, 0.5957, 0.04694, 0.5901, 0.07322, 0.6768, 0.04694, 0.6877, 0.09225, 0.5811, 0.1532, 0.569, 0.1734, 0.6353, 0.1159, 0.6591, 0.2276, 0.5542, 0.3123, 0.5373, 0.3232, 0.5732, 0.2434, 0.6063, 0.3123, 0.5373, 0.2276, 0.5542, 0.2434, 0.6063, 0.3232, 0.5732, 0.1532, 0.569, 0.09225, 0.5811, 0.1159, 0.6591, 0.1734, 0.6353, 0.04694, 0.5901, 0.01903, 0.5957, 0.04694, 0.6877, 0.07322, 0.6768, 0.009607, 0.5975, 0.01903, 0.5957, 0.04694, 0.6877, 0.03806, 0.6913, 0.04694, 0.5901, 0.09225, 0.5811, 0.1159, 0.6591, 0.07322, 0.6768, 0.1532, 0.569, 0.2276, 0.5542, 0.2434, 0.6063, 0.1734, 0.6353, 0.4043, 0.519, 0.3123, 0.5373, 0.3232, 0.5732, 0.4099, 0.5373, 0.3123, 0.5373, 0.4043, 0.519, 0.4099, 0.5373, 0.3232, 0.5732, 0.2276, 0.5542, 0.1532, 0.569, 0.1734, 0.6353, 0.2434, 0.6063, 0.1159, 0.6591, 0.07322, 0.6768, 0.1159, 0.7566, 0.1543, 0.731, 0.04694, 0.6877, 0.03806, 0.6913, 0.08427, 0.7778, 0.09225, 0.7724, 0.04694, 0.6877, 0.07322, 0.6768, 0.1159, 0.7566, 0.09225, 0.7724, 0.1159, 0.6591, 0.1734, 0.6353, 0.206, 0.6964, 0.1543, 0.731, 0.2434, 0.6063, 0.3232, 0.5732, 0.3409, 0.6063, 0.269, 0.6543, 0.3232, 0.5732, 0.2434, 0.6063, 0.269, 0.6543, 0.3409, 0.6063, 0.1734, 0.6353, 0.1159, 0.6591, 0.1543, 0.731, 0.206, 0.6964, 0.07322, 0.6768, 0.04694, 0.6877, 0.09225, 0.7724, 0.1159, 0.7566, 0.03806, 0.6913, 0.04694, 0.6877, 0.09225, 0.7724, 0.08427, 0.7778, 0.07322, 0.6768, 0.1159, 0.6591, 0.1543, 0.731, 0.1159, 0.7566, 0.1734, 0.6353, 0.2434, 0.6063, 0.269, 0.6543, 0.206, 0.6964, 0.4099, 0.5373, 0.3232, 0.5732, 0.3409, 0.6063, 0.4189, 0.5542, 0.3232, 0.5732, 0.4099, 0.5373, 0.4189, 0.5542, 0.3409, 0.6063, 0.2434, 0.6063, 0.1734, 0.6353, 0.206, 0.6964, 0.269, 0.6543, 0.1543, 0.731, 0.1159, 0.7566, 0.1734, 0.8266, 0.206, 0.794, 0.09225, 0.7724, 0.08427, 0.7778, 0.1464, 0.8536, 0.1532, 0.8468, 0.09225, 0.7724, 0.1159, 0.7566, 0.1734, 0.8266, 0.1532, 0.8468, 0.1543, 0.731, 0.206, 0.6964, 0.25, 0.75, 0.206, 0.794, 0.269, 0.6543, 0.3409, 0.6063, 0.3647, 0.6353, 0.3036, 0.6964, 0.3409, 0.6063, 0.269, 0.6543, 0.3036, 0.6964, 0.3647, 0.6353, 0.206, 0.6964, 0.1543, 0.731, 0.206, 0.794, 0.25, 0.75, 0.1159, 0.7566, 0.09225, 0.7724, 0.1532, 0.8468, 0.1734, 0.8266, 0.08427, 0.7778, 0.09225, 0.7724, 0.1532, 0.8468, 0.1464, 0.8536, 0.1159, 0.7566, 0.1543, 0.731, 0.206, 0.794, 0.1734, 0.8266, 0.206, 0.6964, 0.269, 0.6543, 0.3036, 0.6964, 0.25, 0.75, 0.4189, 0.5542, 0.3409, 0.6063, 0.3647, 0.6353, 0.431, 0.569, 0.3409, 0.6063, 0.4189, 0.5542, 0.431, 0.569, 0.3647, 0.6353, 0.269, 0.6543, 0.206, 0.6964, 0.25, 0.75, 0.3036, 0.6964, 0.206, 0.794, 0.1734, 0.8266, 0.2434, 0.8841, 0.269, 0.8457, 0.1532, 0.8468, 0.1464, 0.8536, 0.2222, 0.9157, 0.2276, 0.9077, 0.1532, 0.8468, 0.1734, 0.8266, 0.2434, 0.8841, 0.2276, 0.9077, 0.206, 0.794, 0.25, 0.75, 0.3036, 0.794, 0.269, 0.8457, 0.3036, 0.6964, 0.3647, 0.6353, 0.3937, 0.6591, 0.3457, 0.731, 0.3647, 0.6353, 0.3036, 0.6964, 0.3457, 0.731, 0.3937, 0.6591, 0.25, 0.75, 0.206, 0.794, 0.269, 0.8457, 0.3036, 0.794, 0.1734, 0.8266, 0.1532, 0.8468, 0.2276, 0.9077, 0.2434, 0.8841, 0.1464, 0.8536, 0.1532, 0.8468, 0.2276, 0.9077, 0.2222, 0.9157, 0.1734, 0.8266, 0.206, 0.794, 0.269, 0.8457, 0.2434, 0.8841, 0.25, 0.75, 0.3036, 0.6964, 0.3457, 0.731, 0.3036, 0.794, 0.431, 0.569, 0.3647, 0.6353, 0.3937, 0.6591, 0.4458, 0.5811, 0.3647, 0.6353, 0.431, 0.569, 0.4458, 0.5811, 0.3937, 0.6591, 0.3036, 0.6964, 0.25, 0.75, 0.3036, 0.794, 0.3457, 0.731, 0.269, 0.8457, 0.2434, 0.8841, 0.3232, 0.9268, 0.3409, 0.8841, 0.2276, 0.9077, 0.2222, 0.9157, 0.3087, 0.9619, 0.3123, 0.9531, 0.2276, 0.9077, 0.2434, 0.8841, 0.3232, 0.9268, 0.3123, 0.9531, 0.269, 0.8457, 0.3036, 0.794, 0.3647, 0.8266, 0.3409, 0.8841, 0.3457, 0.731, 0.3937, 0.6591, 0.4268, 0.6768, 0.3937, 0.7566, 0.3937, 0.6591, 0.3457, 0.731, 0.3937, 0.7566, 0.4268, 0.6768, 0.3036, 0.794, 0.269, 0.8457, 0.3409, 0.8841, 0.3647, 0.8266, 0.2434, 0.8841, 0.2276, 0.9077, 0.3123, 0.9531, 0.3232, 0.9268, 0.2222, 0.9157, 0.2276, 0.9077, 0.3123, 0.9531, 0.3087, 0.9619, 0.2434, 0.8841, 0.269, 0.8457, 0.3409, 0.8841, 0.3232, 0.9268, 0.3036, 0.794, 0.3457, 0.731, 0.3937, 0.7566, 0.3647, 0.8266, 0.4458, 0.5811, 0.3937, 0.6591, 0.4268, 0.6768, 0.4627, 0.5901, 0.3937, 0.6591, 0.4458, 0.5811, 0.4627, 0.5901, 0.4268, 0.6768, 0.3457, 0.731, 0.3036, 0.794, 0.3647, 0.8266, 0.3937, 0.7566, 0.3409, 0.8841, 0.3232, 0.9268, 0.4099, 0.9531, 0.4189, 0.9077, 0.3123, 0.9531, 0.3087, 0.9619, 0.4025, 0.9904, 0.4043, 0.981, 0.3123, 0.9531, 0.3232, 0.9268, 0.4099, 0.9531, 0.4043, 0.981, 0.3409, 0.8841, 0.3647, 0.8266, 0.431, 0.8468, 0.4189, 0.9077, 0.3937, 0.7566, 0.4268, 0.6768, 0.4627, 0.6877, 0.4458, 0.7724, 0.4268, 0.6768, 0.3937, 0.7566, 0.4458, 0.7724, 0.4627, 0.6877, 0.3647, 0.8266, 0.3409, 0.8841, 0.4189, 0.9077, 0.431, 0.8468, 0.3232, 0.9268, 0.3123, 0.9531, 0.4043, 0.981, 0.4099, 0.9531, 0.3087, 0.9619, 0.3123, 0.9531, 0.4043, 0.981, 0.4025, 0.9904, 0.3232, 0.9268, 0.3409, 0.8841, 0.4189, 0.9077, 0.4099, 0.9531, 0.3647, 0.8266, 0.3937, 0.7566, 0.4458, 0.7724, 0.431, 0.8468, 0.4627, 0.5901, 0.4268, 0.6768, 0.4627, 0.6877, 0.481, 0.5957, 0.4268, 0.6768, 0.4627, 0.5901, 0.481, 0.5957, 0.4627, 0.6877, 0.3937, 0.7566, 0.3647, 0.8266, 0.431, 0.8468, 0.4458, 0.7724, 0.4189, 0.9077, 0.4099, 0.9531, 0.5, 0.9619, 0.5, 0.9157, 0.4043, 0.981, 0.4025, 0.9904, 0.5, 1.0, 0.5, 0.9904, 0.4043, 0.981, 0.4099, 0.9531, 0.5, 0.9619, 0.5, 0.9904, 0.4189, 0.9077, 0.431, 0.8468, 0.5, 0.8536, 0.5, 0.9157, 0.4458, 0.7724, 0.4627, 0.6877, 0.5, 0.6913, 0.5, 0.7778, 0.4627, 0.6877, 0.4458, 0.7724, 0.5, 0.7778, 0.5, 0.6913, 0.431, 0.8468, 0.4189, 0.9077, 0.5, 0.9157, 0.5, 0.8536, 0.4099, 0.9531, 0.4043, 0.981, 0.5, 0.9904, 0.5, 0.9619, 0.4025, 0.9904, 0.4043, 0.981, 0.5, 0.9904, 0.5, 1.0, 0.4099, 0.9531, 0.4189, 0.9077, 0.5, 0.9157, 0.5, 0.9619, 0.431, 0.8468, 0.4458, 0.7724, 0.5, 0.7778, 0.5, 0.8536, 0.481, 0.5957, 0.4627, 0.6877, 0.5, 0.6913, 0.5, 0.5975, 0.4627, 0.6877, 0.481, 0.5957, 0.5, 0.5975, 0.5, 0.6913, 0.4458, 0.7724, 0.431, 0.8468, 0.5, 0.8536, 0.5, 0.7778, 0.5, 0.9157, 0.5, 0.9619, 0.5901, 0.9531, 0.5811, 0.9077, 0.5, 0.9904, 0.5, 1.0, 0.5975, 0.9904, 0.5957, 0.981, 0.5, 0.9904, 0.5, 0.9619, 0.5901, 0.9531, 0.5957, 0.981, 0.5, 0.9157, 0.5, 0.8536, 0.569, 0.8468, 0.5811, 0.9077, 0.5, 0.7778, 0.5, 0.6913, 0.5373, 0.6877, 0.5542, 0.7724, 0.5, 0.6913, 0.5, 0.7778, 0.5542, 0.7724, 0.5373, 0.6877, 0.5, 0.8536, 0.5, 0.9157, 0.5811, 0.9077, 0.569, 0.8468, 0.5, 0.9619, 0.5, 0.9904, 0.5957, 0.981, 0.5901, 0.9531, 0.5, 1.0, 0.5, 0.9904, 0.5957, 0.981, 0.5975, 0.9904, 0.5, 0.9619, 0.5, 0.9157, 0.5811, 0.9077, 0.5901, 0.9531, 0.5, 0.8536, 0.5, 0.7778, 0.5542, 0.7724, 0.569, 0.8468, 0.5, 0.5975, 0.5, 0.6913, 0.5373, 0.6877, 0.519, 0.5957, 0.5, 0.6913, 0.5, 0.5975, 0.519, 0.5957, 0.5373, 0.6877, 0.5, 0.7778, 0.5, 0.8536, 0.569, 0.8468, 0.5542, 0.7724, 0.5811, 0.9077, 0.5901, 0.9531, 0.6768, 0.9268, 0.6591, 0.8841, 0.5957, 0.981, 0.5975, 0.9904, 0.6913, 0.9619, 0.6877, 0.9531, 0.5957, 0.981, 0.5901, 0.9531, 0.6768, 0.9268, 0.6877, 0.9531, 0.5811, 0.9077, 0.569, 0.8468, 0.6353, 0.8266, 0.6591, 0.8841, 0.5542, 0.7724, 0.5373, 0.6877, 0.5732, 0.6768, 0.6063, 0.7566, 0.5373, 0.6877, 0.5542, 0.7724, 0.6063, 0.7566, 0.5732, 0.6768, 0.569, 0.8468, 0.5811, 0.9077, 0.6591, 0.8841, 0.6353, 0.8266, 0.5901, 0.9531, 0.5957, 0.981, 0.6877, 0.9531, 0.6768, 0.9268, 0.5975, 0.9904, 0.5957, 0.981, 0.6877, 0.9531, 0.6913, 0.9619, 0.5901, 0.9531, 0.5811, 0.9077, 0.6591, 0.8841, 0.6768, 0.9268, 0.569, 0.8468, 0.5542, 0.7724, 0.6063, 0.7566, 0.6353, 0.8266, 0.519, 0.5957, 0.5373, 0.6877, 0.5732, 0.6768, 0.5373, 0.5901, 0.5373, 0.6877, 0.519, 0.5957, 0.5373, 0.5901, 0.5732, 0.6768, 0.5542, 0.7724, 0.569, 0.8468, 0.6353, 0.8266, 0.6063, 0.7566, 0.6591, 0.8841, 0.6768, 0.9268, 0.7566, 0.8841, 0.731, 0.8457, 0.6877, 0.9531, 0.6913, 0.9619, 0.7778, 0.9157, 0.7724, 0.9077, 0.6877, 0.9531, 0.6768, 0.9268, 0.7566, 0.8841, 0.7724, 0.9077, 0.6591, 0.8841, 0.6353, 0.8266, 0.6964, 0.794, 0.731, 0.8457, 0.6063, 0.7566, 0.5732, 0.6768, 0.6063, 0.6591, 0.6543, 0.731, 0.5732, 0.6768, 0.6063, 0.7566, 0.6543, 0.731, 0.6063, 0.6591, 0.6353, 0.8266, 0.6591, 0.8841, 0.731, 0.8457, 0.6964, 0.794, 0.6768, 0.9268, 0.6877, 0.9531, 0.7724, 0.9077, 0.7566, 0.8841, 0.6913, 0.9619, 0.6877, 0.9531, 0.7724, 0.9077, 0.7778, 0.9157, 0.6768, 0.9268, 0.6591, 0.8841, 0.731, 0.8457, 0.7566, 0.8841, 0.6353, 0.8266, 0.6063, 0.7566, 0.6543, 0.731, 0.6964, 0.794, 0.5373, 0.5901, 0.5732, 0.6768, 0.6063, 0.6591, 0.5542, 0.5811, 0.5732, 0.6768, 0.5373, 0.5901, 0.5542, 0.5811, 0.6063, 0.6591, 0.6063, 0.7566, 0.6353, 0.8266, 0.6964, 0.794, 0.6543, 0.731, 0.731, 0.8457, 0.7566, 0.8841, 0.8266, 0.8266, 0.794, 0.794, 0.7724, 0.9077, 0.7778, 0.9157, 0.8536, 0.8536, 0.8468, 0.8468, 0.7724, 0.9077, 0.7566, 0.8841, 0.8266, 0.8266, 0.8468, 0.8468, 0.731, 0.8457, 0.6964, 0.794, 0.75, 0.75, 0.794, 0.794, 0.6543, 0.731, 0.6063, 0.6591, 0.6353, 0.6353, 0.6964, 0.6964, 0.6063, 0.6591, 0.6543, 0.731, 0.6964, 0.6964, 0.6353, 0.6353, 0.6964, 0.794, 0.731, 0.8457, 0.794, 0.794, 0.75, 0.75, 0.7566, 0.8841, 0.7724, 0.9077, 0.8468, 0.8468, 0.8266, 0.8266, 0.7778, 0.9157, 0.7724, 0.9077, 0.8468, 0.8468, 0.8536, 0.8536, 0.7566, 0.8841, 0.731, 0.8457, 0.794, 0.794, 0.8266, 0.8266, 0.6964, 0.794, 0.6543, 0.731, 0.6964, 0.6964, 0.75, 0.75, 0.5542, 0.5811, 0.6063, 0.6591, 0.6353, 0.6353, 0.569, 0.569, 0.6063, 0.6591, 0.5542, 0.5811, 0.569, 0.569, 0.6353, 0.6353, 0.6543, 0.731, 0.6964, 0.794, 0.75, 0.75, 0.6964, 0.6964, 0.794, 0.794, 0.8266, 0.8266, 0.8841, 0.7566, 0.8457, 0.731, 0.8468, 0.8468, 0.8536, 0.8536, 0.9157, 0.7778, 0.9077, 0.7724, 0.8468, 0.8468, 0.8266, 0.8266, 0.8841, 0.7566, 0.9077, 0.7724, 0.794, 0.794, 0.75, 0.75, 0.794, 0.6964, 0.8457, 0.731, 0.6964, 0.6964, 0.6353, 0.6353, 0.6591, 0.6063, 0.731, 0.6543, 0.6353, 0.6353, 0.6964, 0.6964, 0.731, 0.6543, 0.6591, 0.6063, 0.75, 0.75, 0.794, 0.794, 0.8457, 0.731, 0.794, 0.6964, 0.8266, 0.8266, 0.8468, 0.8468, 0.9077, 0.7724, 0.8841, 0.7566, 0.8536, 0.8536, 0.8468, 0.8468, 0.9077, 0.7724, 0.9157, 0.7778, 0.8266, 0.8266, 0.794, 0.794, 0.8457, 0.731, 0.8841, 0.7566, 0.75, 0.75, 0.6964, 0.6964, 0.731, 0.6543, 0.794, 0.6964, 0.569, 0.569, 0.6353, 0.6353, 0.6591, 0.6063, 0.5811, 0.5542, 0.6353, 0.6353, 0.569, 0.569, 0.5811, 0.5542, 0.6591, 0.6063, 0.6964, 0.6964, 0.75, 0.75, 0.794, 0.6964, 0.731, 0.6543, 0.8457, 0.731, 0.8841, 0.7566, 0.9268, 0.6768, 0.8841, 0.6591, 0.9077, 0.7724, 0.9157, 0.7778, 0.9619, 0.6913, 0.9531, 0.6877, 0.9077, 0.7724, 0.8841, 0.7566, 0.9268, 0.6768, 0.9531, 0.6877, 0.8457, 0.731, 0.794, 0.6964, 0.8266, 0.6353, 0.8841, 0.6591, 0.731, 0.6543, 0.6591, 0.6063, 0.6768, 0.5732, 0.7566, 0.6063, 0.6591, 0.6063, 0.731, 0.6543, 0.7566, 0.6063, 0.6768, 0.5732, 0.794, 0.6964, 0.8457, 0.731, 0.8841, 0.6591, 0.8266, 0.6353, 0.8841, 0.7566, 0.9077, 0.7724, 0.9531, 0.6877, 0.9268, 0.6768, 0.9157, 0.7778, 0.9077, 0.7724, 0.9531, 0.6877, 0.9619, 0.6913, 0.8841, 0.7566, 0.8457, 0.731, 0.8841, 0.6591, 0.9268, 0.6768, 0.794, 0.6964, 0.731, 0.6543, 0.7566, 0.6063, 0.8266, 0.6353, 0.5811, 0.5542, 0.6591, 0.6063, 0.6768, 0.5732, 0.5901, 0.5373, 0.6591, 0.6063, 0.5811, 0.5542, 0.5901, 0.5373, 0.6768, 0.5732, 0.731, 0.6543, 0.794, 0.6964, 0.8266, 0.6353, 0.7566, 0.6063, 0.8841, 0.6591, 0.9268, 0.6768, 0.9531, 0.5901, 0.9077, 0.5811, 0.9531, 0.6877, 0.9619, 0.6913, 0.9904, 0.5975, 0.981, 0.5957, 0.9531, 0.6877, 0.9268, 0.6768, 0.9531, 0.5901, 0.981, 0.5957, 0.8841, 0.6591, 0.8266, 0.6353, 0.8468, 0.569, 0.9077, 0.5811, 0.7566, 0.6063, 0.6768, 0.5732, 0.6877, 0.5373, 0.7724, 0.5542, 0.6768, 0.5732, 0.7566, 0.6063, 0.7724, 0.5542, 0.6877, 0.5373, 0.8266, 0.6353, 0.8841, 0.6591, 0.9077, 0.5811, 0.8468, 0.569, 0.9268, 0.6768, 0.9531, 0.6877, 0.981, 0.5957, 0.9531, 0.5901, 0.9619, 0.6913, 0.9531, 0.6877, 0.981, 0.5957, 0.9904, 0.5975, 0.9268, 0.6768, 0.8841, 0.6591, 0.9077, 0.5811, 0.9531, 0.5901, 0.8266, 0.6353, 0.7566, 0.6063, 0.7724, 0.5542, 0.8468, 0.569, 0.5901, 0.5373, 0.6768, 0.5732, 0.6877, 0.5373, 0.5957, 0.519, 0.6768, 0.5732, 0.5901, 0.5373, 0.5957, 0.519, 0.6877, 0.5373, 0.7566, 0.6063, 0.8266, 0.6353, 0.8468, 0.569, 0.7724, 0.5542, 0.9077, 0.5811, 0.9531, 0.5901, 0.9619, 0.5, 0.9157, 0.5, 0.981, 0.5957, 0.9904, 0.5975, 1.0, 0.5, 0.9904, 0.5, 0.981, 0.5957, 0.9531, 0.5901, 0.9619, 0.5, 0.9904, 0.5, 0.9077, 0.5811, 0.8468, 0.569, 0.8536, 0.5, 0.9157, 0.5, 0.7724, 0.5542, 0.6877, 0.5373, 0.6913, 0.5, 0.7778, 0.5, 0.6877, 0.5373, 0.7724, 0.5542, 0.7778, 0.5, 0.6913, 0.5, 0.8468, 0.569, 0.9077, 0.5811, 0.9157, 0.5, 0.8536, 0.5, 0.9531, 0.5901, 0.981, 0.5957, 0.9904, 0.5, 0.9619, 0.5, 0.9904, 0.5975, 0.981, 0.5957, 0.9904, 0.5, 1.0, 0.5, 0.9531, 0.5901, 0.9077, 0.5811, 0.9157, 0.5, 0.9619, 0.5, 0.8468, 0.569, 0.7724, 0.5542, 0.7778, 0.5, 0.8536, 0.5, 0.5957, 0.519, 0.6877, 0.5373, 0.6913, 0.5, 0.5975, 0.5, 0.6877, 0.5373, 0.5957, 0.519, 0.5975, 0.5, 0.6913, 0.5, 0.7724, 0.5542, 0.8468, 0.569, 0.8536, 0.5, 0.7778, 0.5, 0.9157, 0.5, 0.9619, 0.5, 0.9531, 0.4099, 0.9077, 0.4189, 0.9904, 0.5, 1.0, 0.5, 0.9904, 0.4025, 0.981, 0.4043, 0.9904, 0.5, 0.9619, 0.5, 0.9531, 0.4099, 0.981, 0.4043, 0.9157, 0.5, 0.8536, 0.5, 0.8468, 0.431, 0.9077, 0.4189, 0.7778, 0.5, 0.6913, 0.5, 0.6877, 0.4627, 0.7724, 0.4458, 0.6913, 0.5, 0.7778, 0.5, 0.7724, 0.4458, 0.6877, 0.4627, 0.8536, 0.5, 0.9157, 0.5, 0.9077, 0.4189, 0.8468, 0.431, 0.9619, 0.5, 0.9904, 0.5, 0.981, 0.4043, 0.9531, 0.4099, 1.0, 0.5, 0.9904, 0.5, 0.981, 0.4043, 0.9904, 0.4025, 0.9619, 0.5, 0.9157, 0.5, 0.9077, 0.4189, 0.9531, 0.4099, 0.8536, 0.5, 0.7778, 0.5, 0.7724, 0.4458, 0.8468, 0.431, 0.5975, 0.5, 0.6913, 0.5, 0.6877, 0.4627, 0.5957, 0.481, 0.6913, 0.5, 0.5975, 0.5, 0.5957, 0.481, 0.6877, 0.4627, 0.7778, 0.5, 0.8536, 0.5, 0.8468, 0.431, 0.7724, 0.4458, 0.9077, 0.4189, 0.9531, 0.4099, 0.9268, 0.3232, 0.8841, 0.3409, 0.981, 0.4043, 0.9904, 0.4025, 0.9619, 0.3087, 0.9531, 0.3123, 0.981, 0.4043, 0.9531, 0.4099, 0.9268, 0.3232, 0.9531, 0.3123, 0.9077, 0.4189, 0.8468, 0.431, 0.8266, 0.3647, 0.8841, 0.3409, 0.7724, 0.4458, 0.6877, 0.4627, 0.6768, 0.4268, 0.7566, 0.3937, 0.6877, 0.4627, 0.7724, 0.4458, 0.7566, 0.3937, 0.6768, 0.4268, 0.8468, 0.431, 0.9077, 0.4189, 0.8841, 0.3409, 0.8266, 0.3647, 0.9531, 0.4099, 0.981, 0.4043, 0.9531, 0.3123, 0.9268, 0.3232, 0.9904, 0.4025, 0.981, 0.4043, 0.9531, 0.3123, 0.9619, 0.3087, 0.9531, 0.4099, 0.9077, 0.4189, 0.8841, 0.3409, 0.9268, 0.3232, 0.8468, 0.431, 0.7724, 0.4458, 0.7566, 0.3937, 0.8266, 0.3647, 0.5957, 0.481, 0.6877, 0.4627, 0.6768, 0.4268, 0.5901, 0.4627, 0.6877, 0.4627, 0.5957, 0.481, 0.5901, 0.4627, 0.6768, 0.4268, 0.7724, 0.4458, 0.8468, 0.431, 0.8266, 0.3647, 0.7566, 0.3937, 0.8841, 0.3409, 0.9268, 0.3232, 0.8841, 0.2434, 0.8457, 0.269, 0.9531, 0.3123, 0.9619, 0.3087, 0.9157, 0.2222, 0.9077, 0.2276, 0.9531, 0.3123, 0.9268, 0.3232, 0.8841, 0.2434, 0.9077, 0.2276, 0.8841, 0.3409, 0.8266, 0.3647, 0.794, 0.3036, 0.8457, 0.269, 0.7566, 0.3937, 0.6768, 0.4268, 0.6591, 0.3937, 0.731, 0.3457, 0.6768, 0.4268, 0.7566, 0.3937, 0.731, 0.3457, 0.6591, 0.3937, 0.8266, 0.3647, 0.8841, 0.3409, 0.8457, 0.269, 0.794, 0.3036, 0.9268, 0.3232, 0.9531, 0.3123, 0.9077, 0.2276, 0.8841, 0.2434, 0.9619, 0.3087, 0.9531, 0.3123, 0.9077, 0.2276, 0.9157, 0.2222, 0.9268, 0.3232, 0.8841, 0.3409, 0.8457, 0.269, 0.8841, 0.2434, 0.8266, 0.3647, 0.7566, 0.3937, 0.731, 0.3457, 0.794, 0.3036, 0.5901, 0.4627, 0.6768, 0.4268, 0.6591, 0.3937, 0.5811, 0.4458, 0.6768, 0.4268, 0.5901, 0.4627, 0.5811, 0.4458, 0.6591, 0.3937, 0.7566, 0.3937, 0.8266, 0.3647, 0.794, 0.3036, 0.731, 0.3457, 0.8457, 0.269, 0.8841, 0.2434, 0.8266, 0.1734, 0.794, 0.206, 0.9077, 0.2276, 0.9157, 0.2222, 0.8536, 0.1464, 0.8468, 0.1532, 0.9077, 0.2276, 0.8841, 0.2434, 0.8266, 0.1734, 0.8468, 0.1532, 0.8457, 0.269, 0.794, 0.3036, 0.75, 0.25, 0.794, 0.206, 0.731, 0.3457, 0.6591, 0.3937, 0.6353, 0.3647, 0.6964, 0.3036, 0.6591, 0.3937, 0.731, 0.3457, 0.6964, 0.3036, 0.6353, 0.3647, 0.794, 0.3036, 0.8457, 0.269, 0.794, 0.206, 0.75, 0.25, 0.8841, 0.2434, 0.9077, 0.2276, 0.8468, 0.1532, 0.8266, 0.1734, 0.9157, 0.2222, 0.9077, 0.2276, 0.8468, 0.1532, 0.8536, 0.1464, 0.8841, 0.2434, 0.8457, 0.269, 0.794, 0.206, 0.8266, 0.1734, 0.794, 0.3036, 0.731, 0.3457, 0.6964, 0.3036, 0.75, 0.25, 0.5811, 0.4458, 0.6591, 0.3937, 0.6353, 0.3647, 0.569, 0.431, 0.6591, 0.3937, 0.5811, 0.4458, 0.569, 0.431, 0.6353, 0.3647, 0.731, 0.3457, 0.794, 0.3036, 0.75, 0.25, 0.6964, 0.3036, 0.794, 0.206, 0.8266, 0.1734, 0.7566, 0.1159, 0.731, 0.1543, 0.8468, 0.1532, 0.8536, 0.1464, 0.7778, 0.08427, 0.7724, 0.09225, 0.8468, 0.1532, 0.8266, 0.1734, 0.7566, 0.1159, 0.7724, 0.09225, 0.794, 0.206, 0.75, 0.25, 0.6964, 0.206, 0.731, 0.1543, 0.6964, 0.3036, 0.6353, 0.3647, 0.6063, 0.3409, 0.6543, 0.269, 0.6353, 0.3647, 0.6964, 0.3036, 0.6543, 0.269, 0.6063, 0.3409, 0.75, 0.25, 0.794, 0.206, 0.731, 0.1543, 0.6964, 0.206, 0.8266, 0.1734, 0.8468, 0.1532, 0.7724, 0.09225, 0.7566, 0.1159, 0.8536, 0.1464, 0.8468, 0.1532, 0.7724, 0.09225, 0.7778, 0.08427, 0.8266, 0.1734, 0.794, 0.206, 0.731, 0.1543, 0.7566, 0.1159, 0.75, 0.25, 0.6964, 0.3036, 0.6543, 0.269, 0.6964, 0.206, 0.569, 0.431, 0.6353, 0.3647, 0.6063, 0.3409, 0.5542, 0.4189, 0.6353, 0.3647, 0.569, 0.431, 0.5542, 0.4189, 0.6063, 0.3409, 0.6964, 0.3036, 0.75, 0.25, 0.6964, 0.206, 0.6543, 0.269, 0.731, 0.1543, 0.7566, 0.1159, 0.6768, 0.07322, 0.6591, 0.1159, 0.7724, 0.09225, 0.7778, 0.08427, 0.6913, 0.03806, 0.6877, 0.04694, 0.7724, 0.09225, 0.7566, 0.1159, 0.6768, 0.07322, 0.6877, 0.04694, 0.731, 0.1543, 0.6964, 0.206, 0.6353, 0.1734, 0.6591, 0.1159, 0.6543, 0.269, 0.6063, 0.3409, 0.5732, 0.3232, 0.6063, 0.2434, 0.6063, 0.3409, 0.6543, 0.269, 0.6063, 0.2434, 0.5732, 0.3232, 0.6964, 0.206, 0.731, 0.1543, 0.6591, 0.1159, 0.6353, 0.1734, 0.7566, 0.1159, 0.7724, 0.09225, 0.6877, 0.04694, 0.6768, 0.07322, 0.7778, 0.08427, 0.7724, 0.09225, 0.6877, 0.04694, 0.6913, 0.03806, 0.7566, 0.1159, 0.731, 0.1543, 0.6591, 0.1159, 0.6768, 0.07322, 0.6964, 0.206, 0.6543, 0.269, 0.6063, 0.2434, 0.6353, 0.1734, 0.5542, 0.4189, 0.6063, 0.3409, 0.5732, 0.3232, 0.5373, 0.4099, 0.6063, 0.3409, 0.5542, 0.4189, 0.5373, 0.4099, 0.5732, 0.3232, 0.6543, 0.269, 0.6964, 0.206, 0.6353, 0.1734, 0.6063, 0.2434, 0.6591, 0.1159, 0.6768, 0.07322, 0.5901, 0.04694, 0.5811, 0.09225, 0.6877, 0.04694, 0.6913, 0.03806, 0.5975, 0.009607, 0.5957, 0.01903, 0.6877, 0.04694, 0.6768, 0.07322, 0.5901, 0.04694, 0.5957, 0.01903, 0.6591, 0.1159, 0.6353, 0.1734, 0.569, 0.1532, 0.5811, 0.09225, 0.6063, 0.2434, 0.5732, 0.3232, 0.5373, 0.3123, 0.5542, 0.2276, 0.5732, 0.3232, 0.6063, 0.2434, 0.5542, 0.2276, 0.5373, 0.3123, 0.6353, 0.1734, 0.6591, 0.1159, 0.5811, 0.09225, 0.569, 0.1532, 0.6768, 0.07322, 0.6877, 0.04694, 0.5957, 0.01903, 0.5901, 0.04694, 0.6913, 0.03806, 0.6877, 0.04694, 0.5957, 0.01903, 0.5975, 0.009607, 0.6768, 0.07322, 0.6591, 0.1159, 0.5811, 0.09225, 0.5901, 0.04694, 0.6353, 0.1734, 0.6063, 0.2434, 0.5542, 0.2276, 0.569, 0.1532, 0.5373, 0.4099, 0.5732, 0.3232, 0.5373, 0.3123, 0.519, 0.4043, 0.5732, 0.3232, 0.5373, 0.4099, 0.519, 0.4043, 0.5373, 0.3123, 0.6063, 0.2434, 0.6353, 0.1734, 0.569, 0.1532, 0.5542, 0.2276, 0.5811, 0.09225, 0.5901, 0.04694, 0.5, 0.03806, 0.5, 0.08427, 0.5957, 0.01903, 0.5975, 0.009607, 0.5, 0.0, 0.5, 0.009607, 0.5957, 0.01903, 0.5901, 0.04694, 0.5, 0.03806, 0.5, 0.009607, 0.5811, 0.09225, 0.569, 0.1532, 0.5, 0.1464, 0.5, 0.08427, 0.5542, 0.2276, 0.5373, 0.3123, 0.5, 0.3087, 0.5, 0.2222, 0.5373, 0.3123, 0.5542, 0.2276, 0.5, 0.2222, 0.5, 0.3087, 0.569, 0.1532, 0.5811, 0.09225, 0.5, 0.08427, 0.5, 0.1464, 0.5901, 0.04694, 0.5957, 0.01903, 0.5, 0.009607, 0.5, 0.03806, 0.5975, 0.009607, 0.5957, 0.01903, 0.5, 0.009607, 0.5, 0.0, 0.5901, 0.04694, 0.5811, 0.09225, 0.5, 0.08427, 0.5, 0.03806, 0.569, 0.1532, 0.5542, 0.2276, 0.5, 0.2222, 0.5, 0.1464, 0.519, 0.4043, 0.5373, 0.3123, 0.5, 0.3087, 0.5, 0.4025, 0.5373, 0.3123, 0.519, 0.4043, 0.5, 0.4025, 0.5, 0.3087, 0.5542, 0.2276, 0.569, 0.1532, 0.5, 0.1464, 0.5, 0.2222, 0.5, 0.08427, 0.5, 0.03806, 0.4099, 0.04694, 0.4189, 0.09225, 0.5, 0.009607, 0.5, 0.0, 0.4025, 0.009607, 0.4043, 0.01903, 0.5, 0.009607, 0.5, 0.03806, 0.4099, 0.04694, 0.4043, 0.01903, 0.5, 0.08427, 0.5, 0.1464, 0.431, 0.1532, 0.4189, 0.09225, 0.5, 0.2222, 0.5, 0.3087, 0.4627, 0.3123, 0.4458, 0.2276, 0.5, 0.3087, 0.5, 0.2222, 0.4458, 0.2276, 0.4627, 0.3123, 0.5, 0.1464, 0.5, 0.08427, 0.4189, 0.09225, 0.431, 0.1532, 0.5, 0.03806, 0.5, 0.009607, 0.4043, 0.01903, 0.4099, 0.04694, 0.5, 0.0, 0.5, 0.009607, 0.4043, 0.01903, 0.4025, 0.009607, 0.5, 0.03806, 0.5, 0.08427, 0.4189, 0.09225, 0.4099, 0.04694, 0.5, 0.1464, 0.5, 0.2222, 0.4458, 0.2276, 0.431, 0.1532, 0.5, 0.4025, 0.5, 0.3087, 0.4627, 0.3123, 0.481, 0.4043, 0.5, 0.3087, 0.5, 0.4025, 0.481, 0.4043, 0.4627, 0.3123, 0.5, 0.2222, 0.5, 0.1464, 0.431, 0.1532, 0.4458, 0.2276, 0.4189, 0.09225, 0.4099, 0.04694, 0.3232, 0.07322, 0.3409, 0.1159, 0.4043, 0.01903, 0.4025, 0.009607, 0.3087, 0.03806, 0.3123, 0.04694, 0.4043, 0.01903, 0.4099, 0.04694, 0.3232, 0.07322, 0.3123, 0.04694, 0.4189, 0.09225, 0.431, 0.1532, 0.3647, 0.1734, 0.3409, 0.1159, 0.4458, 0.2276, 0.4627, 0.3123, 0.4268, 0.3232, 0.3937, 0.2434, 0.4627, 0.3123, 0.4458, 0.2276, 0.3937, 0.2434, 0.4268, 0.3232, 0.431, 0.1532, 0.4189, 0.09225, 0.3409, 0.1159, 0.3647, 0.1734, 0.4099, 0.04694, 0.4043, 0.01903, 0.3123, 0.04694, 0.3232, 0.07322, 0.4025, 0.009607, 0.4043, 0.01903, 0.3123, 0.04694, 0.3087, 0.03806, 0.4099, 0.04694, 0.4189, 0.09225, 0.3409, 0.1159, 0.3232, 0.07322, 0.431, 0.1532, 0.4458, 0.2276, 0.3937, 0.2434, 0.3647, 0.1734, 0.481, 0.4043, 0.4627, 0.3123, 0.4268, 0.3232, 0.4627, 0.4099, 0.4627, 0.3123, 0.481, 0.4043, 0.4627, 0.4099, 0.4268, 0.3232, 0.4458, 0.2276, 0.431, 0.1532, 0.3647, 0.1734, 0.3937, 0.2434, 0.3409, 0.1159, 0.3232, 0.07322, 0.2434, 0.1159, 0.269, 0.1543, 0.3123, 0.04694, 0.3087, 0.03806, 0.2222, 0.08427, 0.2276, 0.09225, 0.3123, 0.04694, 0.3232, 0.07322, 0.2434, 0.1159, 0.2276, 0.09225, 0.3409, 0.1159, 0.3647, 0.1734, 0.3036, 0.206, 0.269, 0.1543, 0.3937, 0.2434, 0.4268, 0.3232, 0.3937, 0.3409, 0.3457, 0.269, 0.4268, 0.3232, 0.3937, 0.2434, 0.3457, 0.269, 0.3937, 0.3409, 0.3647, 0.1734, 0.3409, 0.1159, 0.269, 0.1543, 0.3036, 0.206, 0.3232, 0.07322, 0.3123, 0.04694, 0.2276, 0.09225, 0.2434, 0.1159, 0.3087, 0.03806, 0.3123, 0.04694, 0.2276, 0.09225, 0.2222, 0.08427, 0.3232, 0.07322, 0.3409, 0.1159, 0.269, 0.1543, 0.2434, 0.1159, 0.3647, 0.1734, 0.3937, 0.2434, 0.3457, 0.269, 0.3036, 0.206, 0.4627, 0.4099, 0.4268, 0.3232, 0.3937, 0.3409, 0.4458, 0.4189, 0.4268, 0.3232, 0.4627, 0.4099, 0.4458, 0.4189, 0.3937, 0.3409, 0.3937, 0.2434, 0.3647, 0.1734, 0.3036, 0.206, 0.3457, 0.269, 0.269, 0.1543, 0.2434, 0.1159, 0.1734, 0.1734, 0.206, 0.206, 0.2276, 0.09225, 0.2222, 0.08427, 0.1464, 0.1464, 0.1532, 0.1532, 0.2276, 0.09225, 0.2434, 0.1159, 0.1734, 0.1734, 0.1532, 0.1532, 0.269, 0.1543, 0.3036, 0.206, 0.25, 0.25, 0.206, 0.206, 0.3457, 0.269, 0.3937, 0.3409, 0.3647, 0.3647, 0.3036, 0.3036, 0.3937, 0.3409, 0.3457, 0.269, 0.3036, 0.3036, 0.3647, 0.3647, 0.3036, 0.206, 0.269, 0.1543, 0.206, 0.206, 0.25, 0.25, 0.2434, 0.1159, 0.2276, 0.09225, 0.1532, 0.1532, 0.1734, 0.1734, 0.2222, 0.08427, 0.2276, 0.09225, 0.1532, 0.1532, 0.1464, 0.1464, 0.2434, 0.1159, 0.269, 0.1543, 0.206, 0.206, 0.1734, 0.1734, 0.3036, 0.206, 0.3457, 0.269, 0.3036, 0.3036, 0.25, 0.25, 0.4458, 0.4189, 0.3937, 0.3409, 0.3647, 0.3647, 0.431, 0.431, 0.3937, 0.3409, 0.4458, 0.4189, 0.431, 0.431, 0.3647, 0.3647, 0.3457, 0.269, 0.3036, 0.206, 0.25, 0.25, 0.3036, 0.3036, 0.206, 0.206, 0.1734, 0.1734, 0.1159, 0.2434, 0.1543, 0.269, 0.1532, 0.1532, 0.1464, 0.1464, 0.08427, 0.2222, 0.09225, 0.2276, 0.1532, 0.1532, 0.1734, 0.1734, 0.1159, 0.2434, 0.09225, 0.2276, 0.206, 0.206, 0.25, 0.25, 0.206, 0.3036, 0.1543, 0.269, 0.3036, 0.3036, 0.3647, 0.3647, 0.3409, 0.3937, 0.269, 0.3457, 0.3647, 0.3647, 0.3036, 0.3036, 0.269, 0.3457, 0.3409, 0.3937, 0.25, 0.25, 0.206, 0.206, 0.1543, 0.269, 0.206, 0.3036, 0.1734, 0.1734, 0.1532, 0.1532, 0.09225, 0.2276, 0.1159, 0.2434, 0.1464, 0.1464, 0.1532, 0.1532, 0.09225, 0.2276, 0.08427, 0.2222, 0.1734, 0.1734, 0.206, 0.206, 0.1543, 0.269, 0.1159, 0.2434, 0.25, 0.25, 0.3036, 0.3036, 0.269, 0.3457, 0.206, 0.3036, 0.431, 0.431, 0.3647, 0.3647, 0.3409, 0.3937, 0.4189, 0.4458, 0.3647, 0.3647, 0.431, 0.431, 0.4189, 0.4458, 0.3409, 0.3937, 0.3036, 0.3036, 0.25, 0.25, 0.206, 0.3036, 0.269, 0.3457, 0.1543, 0.269, 0.1159, 0.2434, 0.07322, 0.3232, 0.1159, 0.3409, 0.09225, 0.2276, 0.08427, 0.2222, 0.03806, 0.3087, 0.04694, 0.3123, 0.09225, 0.2276, 0.1159, 0.2434, 0.07322, 0.3232, 0.04694, 0.3123, 0.1543, 0.269, 0.206, 0.3036, 0.1734, 0.3647, 0.1159, 0.3409, 0.269, 0.3457, 0.3409, 0.3937, 0.3232, 0.4268, 0.2434, 0.3937, 0.3409, 0.3937, 0.269, 0.3457, 0.2434, 0.3937, 0.3232, 0.4268, 0.206, 0.3036, 0.1543, 0.269, 0.1159, 0.3409, 0.1734, 0.3647, 0.1159, 0.2434, 0.09225, 0.2276, 0.04694, 0.3123, 0.07322, 0.3232, 0.08427, 0.2222, 0.09225, 0.2276, 0.04694, 0.3123, 0.03806, 0.3087, 0.1159, 0.2434, 0.1543, 0.269, 0.1159, 0.3409, 0.07322, 0.3232, 0.206, 0.3036, 0.269, 0.3457, 0.2434, 0.3937, 0.1734, 0.3647, 0.4189, 0.4458, 0.3409, 0.3937, 0.3232, 0.4268, 0.4099, 0.4627, 0.3409, 0.3937, 0.4189, 0.4458, 0.4099, 0.4627, 0.3232, 0.4268, 0.269, 0.3457, 0.206, 0.3036, 0.1734, 0.3647, 0.2434, 0.3937, 0.1159, 0.3409, 0.07322, 0.3232, 0.04694, 0.4099, 0.09225, 0.4189, 0.04694, 0.3123, 0.03806, 0.3087, 0.009608, 0.4025, 0.01903, 0.4043, 0.04694, 0.3123, 0.07322, 0.3232, 0.04694, 0.4099, 0.01903, 0.4043, 0.1159, 0.3409, 0.1734, 0.3647, 0.1532, 0.431, 0.09225, 0.4189, 0.2434, 0.3937, 0.3232, 0.4268, 0.3123, 0.4627, 0.2276, 0.4458, 0.3232, 0.4268, 0.2434, 0.3937, 0.2276, 0.4458, 0.3123, 0.4627, 0.1734, 0.3647, 0.1159, 0.3409, 0.09225, 0.4189, 0.1532, 0.431, 0.07322, 0.3232, 0.04694, 0.3123, 0.01903, 0.4043, 0.04694, 0.4099, 0.03806, 0.3087, 0.04694, 0.3123, 0.01903, 0.4043, 0.009608, 0.4025, 0.07322, 0.3232, 0.1159, 0.3409, 0.09225, 0.4189, 0.04694, 0.4099, 0.1734, 0.3647, 0.2434, 0.3937, 0.2276, 0.4458, 0.1532, 0.431, 0.4099, 0.4627, 0.3232, 0.4268, 0.3123, 0.4627, 0.4043, 0.481, 0.3232, 0.4268, 0.4099, 0.4627, 0.4043, 0.481, 0.3123, 0.4627, 0.2434, 0.3937, 0.1734, 0.3647, 0.1532, 0.431, 0.2276, 0.4458, 0.5, 0.5, 0.4025, 0.5, 0.4043, 0.519, 0.4025, 0.5, 0.5, 0.5, 0.4043, 0.519, 0.5, 0.5, 0.4043, 0.519, 0.4099, 0.5373, 0.4043, 0.519, 0.5, 0.5, 0.4099, 0.5373, 0.5, 0.5, 0.4099, 0.5373, 0.4189, 0.5542, 0.4099, 0.5373, 0.5, 0.5, 0.4189, 0.5542, 0.5, 0.5, 0.4189, 0.5542, 0.431, 0.569, 0.4189, 0.5542, 0.5, 0.5, 0.431, 0.569, 0.5, 0.5, 0.431, 0.569, 0.4458, 0.5811, 0.431, 0.569, 0.5, 0.5, 0.4458, 0.5811, 0.5, 0.5, 0.4458, 0.5811, 0.4627, 0.5901, 0.4458, 0.5811, 0.5, 0.5, 0.4627, 0.5901, 0.5, 0.5, 0.4627, 0.5901, 0.481, 0.5957, 0.4627, 0.5901, 0.5, 0.5, 0.481, 0.5957, 0.5, 0.5, 0.481, 0.5957, 0.5, 0.5975, 0.481, 0.5957, 0.5, 0.5, 0.5, 0.5975, 0.5, 0.5, 0.5, 0.5975, 0.519, 0.5957, 0.5, 0.5975, 0.5, 0.5, 0.519, 0.5957, 0.5, 0.5, 0.519, 0.5957, 0.5373, 0.5901, 0.519, 0.5957, 0.5, 0.5, 0.5373, 0.5901, 0.5, 0.5, 0.5373, 0.5901, 0.5542, 0.5811, 0.5373, 0.5901, 0.5, 0.5, 0.5542, 0.5811, 0.5, 0.5, 0.5542, 0.5811, 0.569, 0.569, 0.5542, 0.5811, 0.5, 0.5, 0.569, 0.569, 0.5, 0.5, 0.569, 0.569, 0.5811, 0.5542, 0.569, 0.569, 0.5, 0.5, 0.5811, 0.5542, 0.5, 0.5, 0.5811, 0.5542, 0.5901, 0.5373, 0.5811, 0.5542, 0.5, 0.5, 0.5901, 0.5373, 0.5, 0.5, 0.5901, 0.5373, 0.5957, 0.519, 0.5901, 0.5373, 0.5, 0.5, 0.5957, 0.519, 0.5, 0.5, 0.5957, 0.519, 0.5975, 0.5, 0.5957, 0.519, 0.5, 0.5, 0.5975, 0.5, 0.5, 0.5, 0.5975, 0.5, 0.5957, 0.481, 0.5975, 0.5, 0.5, 0.5, 0.5957, 0.481, 0.5, 0.5, 0.5957, 0.481, 0.5901, 0.4627, 0.5957, 0.481, 0.5, 0.5, 0.5901, 0.4627, 0.5, 0.5, 0.5901, 0.4627, 0.5811, 0.4458, 0.5901, 0.4627, 0.5, 0.5, 0.5811, 0.4458, 0.5, 0.5, 0.5811, 0.4458, 0.569, 0.431, 0.5811, 0.4458, 0.5, 0.5, 0.569, 0.431, 0.5, 0.5, 0.569, 0.431, 0.5542, 0.4189, 0.569, 0.431, 0.5, 0.5, 0.5542, 0.4189, 0.5, 0.5, 0.5542, 0.4189, 0.5373, 0.4099, 0.5542, 0.4189, 0.5, 0.5, 0.5373, 0.4099, 0.5, 0.5, 0.5373, 0.4099, 0.519, 0.4043, 0.5373, 0.4099, 0.5, 0.5, 0.519, 0.4043, 0.5, 0.5, 0.519, 0.4043, 0.5, 0.4025, 0.519, 0.4043, 0.5, 0.5, 0.5, 0.4025, 0.5, 0.5, 0.5, 0.4025, 0.481, 0.4043, 0.5, 0.4025, 0.5, 0.5, 0.481, 0.4043, 0.5, 0.5, 0.481, 0.4043, 0.4627, 0.4099, 0.481, 0.4043, 0.5, 0.5, 0.4627, 0.4099, 0.5, 0.5, 0.4627, 0.4099, 0.4458, 0.4189, 0.4627, 0.4099, 0.5, 0.5, 0.4458, 0.4189, 0.5, 0.5, 0.4458, 0.4189, 0.431, 0.431, 0.4458, 0.4189, 0.5, 0.5, 0.431, 0.431, 0.5, 0.5, 0.431, 0.431, 0.4189, 0.4458, 0.431, 0.431, 0.5, 0.5, 0.4189, 0.4458, 0.5, 0.5, 0.4189, 0.4458, 0.4099, 0.4627, 0.4189, 0.4458, 0.5, 0.5, 0.4099, 0.4627, 0.5, 0.5, 0.4099, 0.4627, 0.4043, 0.481, 0.4099, 0.4627, 0.5, 0.5, 0.4043, 0.481, 0.09225, 0.4189, 0.04694, 0.4099, 0.03806, 0.5, 0.08427, 0.5, 0.01903, 0.4043, 0.009608, 0.4025, 0.0, 0.5, 0.009607, 0.5, 0.01903, 0.4043, 0.04694, 0.4099, 0.03806, 0.5, 0.009607, 0.5, 0.09225, 0.4189, 0.1532, 0.431, 0.1464, 0.5, 0.08427, 0.5, 0.5, 0.5, 0.4043, 0.481, 0.4025, 0.5, 0.2276, 0.4458, 0.3123, 0.4627, 0.3087, 0.5, 0.2222, 0.5, 0.3123, 0.4627, 0.2276, 0.4458, 0.2222, 0.5, 0.3087, 0.5, 0.4043, 0.481, 0.5, 0.5, 0.4025, 0.5, 0.1532, 0.431, 0.09225, 0.4189, 0.08427, 0.5, 0.1464, 0.5, 0.04694, 0.4099, 0.01903, 0.4043, 0.009607, 0.5, 0.03806, 0.5, 0.009608, 0.4025, 0.01903, 0.4043, 0.009607, 0.5, 0.0, 0.5, 0.04694, 0.4099, 0.09225, 0.4189, 0.08427, 0.5, 0.03806, 0.5, 0.1532, 0.431, 0.2276, 0.4458, 0.2222, 0.5, 0.1464, 0.5, 0.4043, 0.481, 0.3123, 0.4627, 0.3087, 0.5, 0.4025, 0.5, 0.3123, 0.4627, 0.4043, 0.481, 0.4025, 0.5, 0.3087, 0.5, 0.2276, 0.4458, 0.1532, 0.431, 0.1464, 0.5, 0.2222, 0.5])
me_sphere.use_remesh_preserve_volume = False
me_sphere.use_remesh_preserve_attributes = False
me_sphere.use_mirror_vertex_groups = False
me_sphere.update()
me_cube = bpy.data.meshes.new('Cube')
me_cube.from_pydata([(-1.531, -3.786, 0.3459), (-2.828, -2.919, 0.3459), (-3.696, -1.622, 0.3459), (-4.0, -0.09091, 0.3459), (-3.696, 1.44, 0.3459), (-2.828, 2.738, 0.3459), (-1.531, 3.605, 0.3459), (1.93e-07, 3.909, 0.3459), (2.377e-07, 4.909, 0.0), (-1.913, 4.528, 0.0), (-3.536, 3.445, 0.0), (-4.619, 1.823, 0.0), (-5.0, -0.09091, 0.0), (-4.619, -2.004, 0.0), (-3.536, -3.626, 0.0), (-1.913, -4.71, 0.0), (-5.172e-07, -5.091, 0.0), (1.913, -4.71, 0.0), (3.536, -3.626, 0.0), (4.619, -2.004, 0.0), (5.0, -0.09091, 0.0), (4.619, 1.823, 0.0), (3.536, 3.445, 0.0), (1.913, 4.528, 0.0), (-4.109e-07, -4.091, 0.3459), (1.531, -3.786, 0.3459), (2.828, -2.919, 0.3459), (3.696, -1.622, 0.3459), (4.0, -0.09091, 0.3459), (3.696, 1.44, 0.3459), (2.828, 2.738, 0.3459), (1.531, 3.605, 0.3459), (-0.4525, -0.4525, 0.4153), (-0.64, -3.87e-08, 0.4153), (-0.4525, 0.4525, 0.4153), (-5.662e-09, 0.64, 0.4153), (-1.023e-07, -0.64, 0.4153), (0.4525, -0.4525, 0.4153), (0.64, -3.097e-09, 0.4153), (0.4525, 0.4525, 0.4153), (-0.4525, -0.4525, 18.0), (-0.64, -3.87e-08, 18.0), (-0.4525, 0.4525, 18.0), (-5.662e-09, 0.64, 18.0), (-1.023e-07, -0.64, 18.0), (0.4525, -0.4525, 18.0), (0.64, -3.097e-09, 18.0), (0.4525, 0.4525, 18.0), (2.377e-07, 4.909, 0.0), (2.0, -1.0, 2.0), (2.0, -1.0, 0.0), (0.0, -1.0, 0.0), (0.0, -1.0, 2.0), (0.5878, -1.191, 0.0), (0.5878, -1.191, 2.0), (0.9511, -1.691, 0.0), (0.9511, -1.691, 2.0), (0.9511, -2.309, 0.0), (0.9511, -2.309, 2.0), (0.5878, -2.809, 0.0), (0.5878, -2.809, 2.0), (-8.742e-08, -3.0, 0.0), (-8.742e-08, -3.0, 2.0), (-0.5878, -2.809, 0.0), (-0.5878, -2.809, 2.0), (-0.9511, -2.309, 0.0), (-0.9511, -2.309, 2.0), (-0.9511, -1.691, 0.0), (-0.9511, -1.691, 2.0), (-0.5878, -1.191, 0.0), (-0.5878, -1.191, 2.0), (2.588, -1.191, 0.0), (2.588, -1.191, 2.0), (2.951, -1.691, 0.0), (2.951, -1.691, 2.0), (2.951, -2.309, 0.0), (2.951, -2.309, 2.0), (2.588, -2.809, 0.0), (2.588, -2.809, 2.0), (2.0, -3.0, 0.0), (2.0, -3.0, 2.0), (1.412, -2.809, 0.0), (1.412, -2.809, 2.0), (1.049, -2.309, 0.0), (1.049, -2.309, 2.0), (1.049, -1.691, 0.0), (1.049, -1.691, 2.0), (1.412, -1.191, 0.0), (1.412, -1.191, 2.0), (-2.0, -1.0, 2.0), (-2.0, -1.0, 0.0), (-1.412, -1.191, 0.0), (-1.412, -1.191, 2.0), (-1.049, -1.691, 0.0), (-1.049, -1.691, 2.0), (-1.049, -2.309, 0.0), (-1.049, -2.309, 2.0), (-1.412, -2.809, 0.0), (-1.412, -2.809, 2.0), (-2.0, -3.0, 0.0), (-2.0, -3.0, 2.0), (-2.588, -2.809, 0.0), (-2.588, -2.809, 2.0), (-2.951, -2.309, 0.0), (-2.951, -2.309, 2.0), (-2.951, -1.691, 0.0), (-2.951, -1.691, 2.0), (-2.588, -1.191, 0.0), (-2.588, -1.191, 2.0)], [(8, 48), (48, 23), (9, 48)], [(11, 12, 3, 4), (22, 23, 31, 30), (9, 10, 5, 6), (20, 21, 29, 28), (18, 19, 27, 26), (16, 17, 25, 24), (14, 15, 0, 1), (12, 13, 2, 3), (23, 8, 7, 31), (10, 11, 4, 5), (21, 22, 30, 29), (8, 9, 6, 7), (19, 20, 28, 27), (17, 18, 26, 25), (15, 16, 24, 0), (13, 14, 1, 2), (27, 28, 38), (26, 27, 37), (38, 37, 27), (25, 26, 37), (37, 36, 25), (25, 36, 24), (0, 24, 36), (36, 32, 0), (0, 32, 1), (1, 32, 2), (32, 33, 2), (3, 2, 33), (3, 33, 4), (33, 34, 4), (4, 34, 5), (5, 34, 6), (34, 35, 6), (7, 6, 35), (7, 35, 31), (35, 39, 31), (30, 31, 39), (29, 30, 39), (39, 38, 29), (29, 38, 28), (38, 39, 47, 46), (39, 35, 43, 47), (35, 34, 42, 43), (34, 33, 41, 42), (33, 32, 40, 41), (32, 36, 44, 40), (36, 37, 45, 44), (37, 38, 46, 45), (95, 96, 98, 97), (83, 84, 86, 85), (51, 52, 54, 53), (90, 91, 93, 95, 97, 99, 101, 103, 105, 107), (81, 82, 84, 83), (53, 54, 56, 55), (99, 100, 102, 101), (79, 80, 82, 81), (55, 56, 58, 57), (101, 102, 104, 103), (77, 78, 80, 79), (57, 58, 60, 59), (103, 104, 106, 105), (75, 76, 78, 77), (59, 60, 62, 61), (50, 71, 73, 75, 77, 79, 81, 83, 85, 87), (73, 74, 76, 75), (61, 62, 64, 63), (85, 86, 88, 87), (71, 72, 74, 73), (63, 64, 66, 65), (87, 88, 49, 50), (50, 49, 72, 71), (65, 66, 68, 67), (54, 52, 70, 68, 66, 64, 62, 60, 58, 56), (69, 70, 52, 51), (67, 68, 70, 69), (97, 98, 100, 99), (72, 49, 88, 86, 84, 82, 80, 78, 76, 74), (51, 53, 55, 57, 59, 61, 63, 65, 67, 69), (93, 94, 96, 95), (105, 106, 108, 107), (91, 92, 94, 93), (107, 108, 89, 90), (90, 89, 92, 91), (92, 89, 108, 106, 104, 102, 100, 98, 96, 94)])
me_cube.polygons.foreach_set('use_smooth', [True] * 84)
me_cube.materials.append(mat_material)
me_cube.use_remesh_preserve_volume = False
me_cube.use_remesh_preserve_attributes = False
me_cube.use_mirror_vertex_groups = False
me_cube.update()

# ---- objects
ob_projector = bpy.data.objects.new('Projector', me_cube_001)
ob_field = bpy.data.objects.new('Field', me_sphere)
ob_base = bpy.data.objects.new('Base', me_cube)
ob_lamp = bpy.data.objects.new('Lamp', light_lamp)
ob_camera = bpy.data.objects.new('Camera', cam_camera)

# ---- transforms, parenting, visibility, modifiers, constraints
ob_projector.location = (0.0, 0.0, 0.0)
ob_projector.lock_rotations_4d = False
ob_projector.empty_display_type = 'ARROWS'
ob_projector.lineart.crease_threshold = 0.0
ob_field.location = (0.0, 0.0, 0.0)
ob_field.lineart.crease_threshold = 0.0
ob_base.location = (0.0, 0.0, 0.0)
ob_base.lock_rotations_4d = False
ob_base.empty_display_type = 'ARROWS'
ob_base.lineart.crease_threshold = 0.0
ob_lamp.location = (4.076, 1.005, 5.904)
ob_lamp.rotation_euler = (0.6503, 0.05522, 1.866)
ob_lamp.lock_rotations_4d = False
ob_lamp.empty_display_type = 'ARROWS'
ob_lamp.color = (0.0, 0.0, 0.0, 0.0)
ob_lamp.lineart.crease_threshold = 0.0
ob_camera.location = (7.481, -6.508, 5.344)
ob_camera.rotation_euler = (1.109, 0.01082, 0.8149)
ob_camera.lock_rotations_4d = False
ob_camera.empty_display_type = 'ARROWS'
ob_camera.color = (0.0, 0.0, 0.0, 0.0)
ob_camera.display_type = 'WIRE'
ob_camera.lineart.crease_threshold = 0.0

# ---- collection membership
col_collection_1.objects.link(ob_projector)
col_collection_1.objects.link(ob_field)
col_collection_1.objects.link(ob_base)
col_collection_1.objects.link(ob_lamp)
col_collection_1.objects.link(ob_camera)

# ---- scene / render settings (as saved in the file)
scene.camera = ob_camera
scene.frame_start = 1; scene.frame_end = 250; scene.frame_set(1)
scene.render.engine = 'BLENDER_EEVEE_NEXT'
scene.render.resolution_percentage = 50
scene.render.dither_intensity = 0.0
scene.cycles.use_denoising = False
scene.cycles.samples = 10
scene.cycles.sampling_pattern = 'TABULATED_SOBOL'
scene.cycles.light_sampling_threshold = 0.0
scene.cycles.use_adaptive_sampling = False
scene.cycles.use_light_tree = False
scene.cycles.blur_glossy = 0.0
scene.cycles.volume_bounces = 1
scene.cycles.pixel_filter_type = 'GAUSSIAN'
scene.cycles.sample_clamp_indirect = 0.0
scene.view_settings.view_transform = 'Standard'
bpy.context.view_layer.update()
